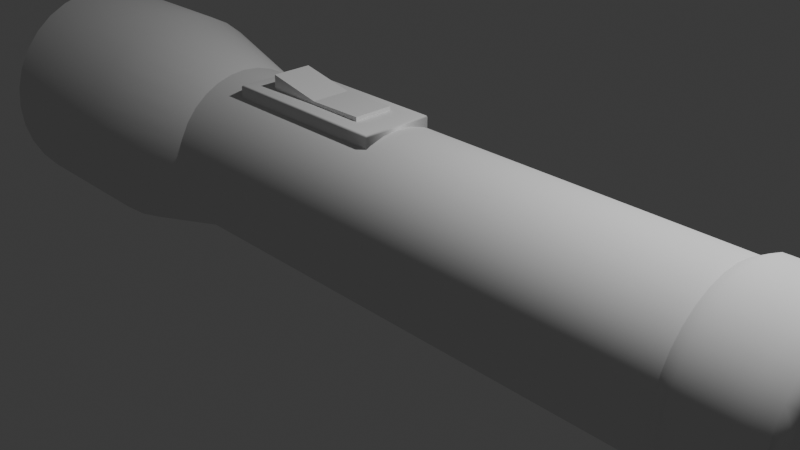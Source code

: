 # Source: Flashlight.blend  (saved by Blender 4.4.32; exported with 4.5.12 LTS)
import bpy
from mathutils import Matrix  # noqa: F401  (used for matrix-valued properties, if any)

bpy.ops.wm.read_factory_settings(use_empty=True)
scene = bpy.context.scene
scene.name = 'Scene'

# ---- collections
col_collection = bpy.data.collections.new('Collection'); scene.collection.children.link(col_collection)

# ---- world
world_world = bpy.data.worlds.new('World'); scene.world = world_world
world_world.use_nodes = True; world_world.node_tree.nodes.clear()
_N = world_world.node_tree.nodes; _L = world_world.node_tree.links
n0 = _N.new('ShaderNodeOutputWorld'); n0.name = 'World Output'; n0.location = (300, 300)
n1 = _N.new('ShaderNodeBackground'); n1.name = 'Background'; n1.location = (10, 300)
n1.inputs[0].default_value = (0.05088, 0.05088, 0.05088, 1.0)
_L.new(n1.outputs[0], n0.inputs[0])
n0.is_active_output = True
world_world.color = (0.05088, 0.05088, 0.05088)
world_world.sun_shadow_jitter_overblur = 0.0

# ---- cameras
cam_camera = bpy.data.cameras.new('Camera')
cam_camera.clip_end = 100.0
cam_camera.ortho_scale = 7.314

# ---- lights
light_light = bpy.data.lights.new('Light', 'POINT')
light_light.energy = 1000.0
light_light.shadow_soft_size = 0.1

# ---- meshes
me_cylinder = bpy.data.meshes.new('Cylinder')
me_cylinder.from_pydata([(6.29e-09, 1.289, -1.0), (0.2515, 1.264, -1.0), (0.4933, 1.191, -1.0), (0.7162, 1.072, -1.0), (0.9115, 0.9115, -1.0), (1.072, 0.7162, -1.0), (1.191, 0.4933, -1.0), (1.264, 0.2515, -1.0), (1.289, -4.308e-09, -1.0), (1.264, -0.2515, -1.0), (1.191, -0.4933, -1.0), (1.072, -0.7162, -1.0), (0.9115, -0.9115, -1.0), (0.7162, -1.072, -1.0), (0.4933, -1.191, -1.0), (0.2515, -1.264, -1.0), (6.29e-09, -1.289, -1.0), (-0.2515, -1.264, -1.0), (-0.4933, -1.191, -1.0), (-0.7162, -1.072, -1.0), (-0.9115, -0.9115, -1.0), (-1.072, -0.7162, -1.0), (-1.191, -0.4933, -1.0), (-1.264, -0.2515, -1.0), (-1.289, -4.308e-09, -1.0), (-1.264, 0.2515, -1.0), (-1.191, 0.4933, -1.0), (-1.072, 0.7162, -1.0), (-0.9115, 0.9115, -1.0), (-0.7162, 1.072, -1.0), (-0.4933, 1.191, -1.0), (-0.2515, 1.264, -1.0), (-3.973e-10, 0.9582, -0.6552), (0.1869, 0.9398, -0.6552), (0.3667, 0.8852, -0.6552), (0.5323, 0.7967, -0.6552), (0.6775, 0.6775, -0.6552), (0.7967, 0.5323, -0.6552), (0.8852, 0.3667, -0.6552), (0.9398, 0.1869, -0.6552), (0.9582, 6.233e-10, -0.6552), (0.9398, -0.1869, -0.6552), (0.8852, -0.3667, -0.6552), (0.7967, -0.5323, -0.6552), (0.6775, -0.6775, -0.6552), (0.5323, -0.7967, -0.6552), (0.3667, -0.8852, -0.6552), (0.1869, -0.9398, -0.6552), (-3.973e-10, -0.9582, -0.6552), (-0.1869, -0.9398, -0.6552), (-0.3667, -0.8852, -0.6552), (-0.5323, -0.7967, -0.6552), (-0.6775, -0.6775, -0.6552), (-0.7967, -0.5323, -0.6552), (-0.8852, -0.3667, -0.6552), (-0.9398, -0.1869, -0.6552), (-0.9582, 6.233e-10, -0.6552), (-0.9398, 0.1869, -0.6552), (-0.8852, 0.3667, -0.6552), (-0.7967, 0.5323, -0.6552), (-0.6775, 0.6775, -0.6552), (-0.5323, 0.7967, -0.6552), (-0.3667, 0.8852, -0.6552), (-0.1869, 0.9398, -0.6552), (9.728e-08, 1.149, -1.464), (0.2241, 1.127, -1.464), (0.4396, 1.061, -1.464), (0.6382, 0.9551, -1.464), (0.8122, 0.8122, -1.464), (0.9551, 0.6381, -1.464), (1.061, 0.4396, -1.464), (1.127, 0.2241, -1.464), (1.149, -4.834e-09, -1.464), (1.127, -0.2241, -1.464), (1.061, -0.4396, -1.464), (0.9551, -0.6381, -1.464), (0.8122, -0.8122, -1.464), (0.6382, -0.9551, -1.464), (0.4396, -1.061, -1.464), (0.2241, -1.127, -1.464), (9.728e-08, -1.149, -1.464), (-0.2241, -1.127, -1.464), (-0.4396, -1.061, -1.464), (-0.6381, -0.9551, -1.464), (-0.8122, -0.8122, -1.464), (-0.9551, -0.6381, -1.464), (-1.061, -0.4396, -1.464), (-1.127, -0.2241, -1.464), (-1.149, -4.834e-09, -1.464), (-1.127, 0.2241, -1.464), (-1.061, 0.4396, -1.464), (-0.9551, 0.6381, -1.464), (-0.8122, 0.8122, -1.464), (-0.6381, 0.9551, -1.464), (-0.4396, 1.061, -1.464), (-0.2241, 1.127, -1.464), (9.623e-08, 1.289, -1.464), (0.2515, 1.264, -1.464), (0.4933, 1.191, -1.464), (0.7162, 1.072, -1.464), (0.9115, 0.9115, -1.464), (1.072, 0.7162, -1.464), (1.191, 0.4933, -1.464), (1.264, 0.2515, -1.464), (1.289, -4.308e-09, -1.464), (1.264, -0.2515, -1.464), (1.191, -0.4933, -1.464), (1.072, -0.7162, -1.464), (0.9115, -0.9115, -1.464), (0.7162, -1.072, -1.464), (0.4933, -1.191, -1.464), (0.2515, -1.264, -1.464), (9.623e-08, -1.289, -1.464), (-0.2515, -1.264, -1.464), (-0.4933, -1.191, -1.464), (-0.7162, -1.072, -1.464), (-0.9115, -0.9115, -1.464), (-1.072, -0.7162, -1.464), (-1.191, -0.4933, -1.464), (-1.264, -0.2515, -1.464), (-1.289, -4.308e-09, -1.464), (-1.264, 0.2515, -1.464), (-1.191, 0.4933, -1.464), (-1.072, 0.7162, -1.464), (-0.9115, 0.9115, -1.464), (-0.7162, 1.072, -1.464), (-0.4933, 1.191, -1.464), (-0.2515, 1.264, -1.464), (2.918e-07, 0.3102, -0.5187), (0.06051, 0.3042, -0.5187), (0.1187, 0.2866, -0.5187), (0.1723, 0.2579, -0.5187), (0.2193, 0.2193, -0.5187), (0.2579, 0.1723, -0.5187), (0.2866, 0.1187, -0.5187), (0.3042, 0.06051, -0.5187), (0.3102, -7.972e-09, -0.5187), (0.3042, -0.06051, -0.5187), (0.2866, -0.1187, -0.5187), (0.2579, -0.1723, -0.5187), (0.2193, -0.2193, -0.5187), (0.1723, -0.2579, -0.5187), (0.1187, -0.2866, -0.5187), (0.06051, -0.3042, -0.5187), (2.918e-07, -0.3102, -0.5187), (-0.06051, -0.3042, -0.5187), (-0.1187, -0.2866, -0.5187), (-0.1723, -0.2579, -0.5187), (-0.2193, -0.2193, -0.5187), (-0.2579, -0.1723, -0.5187), (-0.2866, -0.1187, -0.5187), (-0.3042, -0.06051, -0.5187), (-0.3102, -1.425e-08, -0.5187), (-0.3042, 0.06051, -0.5187), (-0.2866, 0.1187, -0.5187), (-0.2579, 0.1723, -0.5187), (-0.2193, 0.2193, -0.5187), (-0.1723, 0.2579, -0.5187), (-0.1187, 0.2866, -0.5187), (-0.06051, 0.3042, -0.5187), (1.456e-07, 1.149, -1.019), (0.2241, 1.127, -1.019), (0.4396, 1.061, -1.019), (0.6382, 0.9551, -1.019), (0.8122, 0.8122, -1.019), (0.9551, 0.6381, -1.019), (1.061, 0.4396, -1.019), (1.127, 0.2241, -1.019), (1.149, -4.834e-09, -1.019), (1.127, -0.2241, -1.019), (1.061, -0.4396, -1.019), (0.9551, -0.6381, -1.019), (0.8122, -0.8122, -1.019), (0.6382, -0.9551, -1.019), (0.4396, -1.061, -1.019), (0.2241, -1.127, -1.019), (1.456e-07, -1.149, -1.019), (-0.2241, -1.127, -1.019), (-0.4396, -1.061, -1.019), (-0.6381, -0.9551, -1.019), (-0.8122, -0.8122, -1.019), (-0.9551, -0.6381, -1.019), (-1.061, -0.4396, -1.019), (-1.127, -0.2241, -1.019), (-1.149, -4.834e-09, -1.019), (-1.127, 0.2241, -1.019), (-1.061, 0.4396, -1.019), (-0.9551, 0.6381, -1.019), (-0.8122, 0.8122, -1.019), (-0.6381, 0.9551, -1.019), (-0.4396, 1.061, -1.019), (-0.2241, 1.127, -1.019), (0.2035, 1.023, 1.039), (1.149e-08, 1.043, 1.039), (0.3992, 0.9638, 1.039), (0.5796, 0.8674, 1.039), (0.7377, 0.7377, 1.039), (0.8674, 0.5796, 1.039), (0.9638, 0.3992, 1.039), (1.023, 0.2035, 1.039), (1.043, -6.44e-10, 1.039), (1.023, -0.2035, 1.039), (0.9638, -0.3992, 1.039), (0.8674, -0.5796, 1.039), (0.7377, -0.7377, 1.039), (0.5796, -0.8674, 1.039), (0.3992, -0.9638, 1.039), (0.2035, -1.023, 1.039), (1.149e-08, -1.043, 1.039), (-0.2035, -1.023, 1.039), (-0.3992, -0.9638, 1.039), (-0.5796, -0.8674, 1.039), (-0.7377, -0.7377, 1.039), (-0.8674, -0.5796, 1.039), (-0.9638, -0.3992, 1.039), (-1.023, -0.2035, 1.039), (-1.043, -6.44e-10, 1.039), (-1.023, 0.2035, 1.039), (-0.9638, 0.3992, 1.039), (-0.8674, 0.5796, 1.039), (-0.7377, 0.7377, 1.039), (-0.5796, 0.8674, 1.039), (-0.3992, 0.9638, 1.039), (-0.2035, 1.023, 1.039), (-3.973e-10, 0.9582, 0.963), (2.749e-10, 1.043, 1.001), (0.2035, 1.023, 1.001), (0.1869, 0.9398, 0.963), (0.3992, 0.9638, 1.001), (0.3667, 0.8852, 0.963), (0.5796, 0.8674, 1.001), (0.5323, 0.7967, 0.963), (0.7377, 0.7377, 1.001), (0.6775, 0.6775, 0.963), (0.8674, 0.5796, 1.001), (0.7967, 0.5323, 0.963), (0.9638, 0.3992, 1.001), (0.8852, 0.3667, 0.963), (1.023, 0.2035, 1.001), (0.9398, 0.1869, 0.963), (1.043, -6.44e-10, 1.001), (0.9582, 6.233e-10, 0.963), (1.023, -0.2035, 1.001), (0.9398, -0.1869, 0.963), (0.9638, -0.3992, 1.001), (0.8852, -0.3667, 0.963), (0.8674, -0.5796, 1.001), (0.7967, -0.5323, 0.963), (0.7377, -0.7377, 1.001), (0.6775, -0.6775, 0.963), (0.5796, -0.8674, 1.001), (0.5323, -0.7967, 0.963), (0.3992, -0.9638, 1.001), (0.3667, -0.8852, 0.963), (0.2035, -1.023, 1.001), (0.1869, -0.9398, 0.963), (2.749e-10, -1.043, 1.001), (-3.973e-10, -0.9582, 0.963), (-0.2035, -1.023, 1.001), (-0.1869, -0.9398, 0.963), (-0.3992, -0.9638, 1.001), (-0.3667, -0.8852, 0.963), (-0.5796, -0.8674, 1.001), (-0.5323, -0.7967, 0.963), (-0.7377, -0.7377, 1.001), (-0.6775, -0.6775, 0.963), (-0.8674, -0.5796, 1.001), (-0.7967, -0.5323, 0.963), (-0.9638, -0.3992, 1.001), (-0.8852, -0.3667, 0.963), (-1.023, -0.2035, 1.001), (-0.9398, -0.1869, 0.963), (-1.043, -6.44e-10, 1.001), (-0.9582, 6.233e-10, 0.963), (-1.023, 0.2035, 1.001), (-0.9398, 0.1869, 0.963), (-0.9638, 0.3992, 1.001), (-0.8852, 0.3667, 0.963), (-0.8674, 0.5796, 1.001), (-0.7967, 0.5323, 0.963), (-0.7377, 0.7377, 1.001), (-0.6775, 0.6775, 0.963), (-0.5796, 0.8674, 1.001), (-0.5323, 0.7967, 0.963), (-0.3992, 0.9638, 1.001), (-0.3667, 0.8852, 0.963), (-0.2035, 1.023, 1.001), (-0.1869, 0.9398, 0.963), (0.1792, 0.901, 1.232), (0.204, 1.025, 1.148), (0.2007, 1.009, 1.208), (2.402e-08, 1.045, 1.148), (3.184e-08, 0.9187, 1.232), (3.812e-08, 1.029, 1.208), (0.3516, 0.8487, 1.232), (0.4001, 0.9659, 1.148), (0.3936, 0.9503, 1.208), (0.5104, 0.7638, 1.232), (0.5808, 0.8692, 1.148), (0.5715, 0.8553, 1.208), (0.6496, 0.6496, 1.232), (0.7392, 0.7392, 1.148), (0.7273, 0.7273, 1.208), (0.7638, 0.5104, 1.232), (0.8692, 0.5808, 1.148), (0.8553, 0.5715, 1.208), (0.8487, 0.3516, 1.232), (0.9659, 0.4001, 1.148), (0.9503, 0.3936, 1.208), (0.901, 0.1792, 1.232), (1.025, 0.204, 1.148), (1.009, 0.2007, 1.208), (0.9187, 5.596e-09, 1.232), (1.045, 5.886e-09, 1.148), (1.029, 7.28e-09, 1.208), (0.901, -0.1792, 1.232), (1.025, -0.204, 1.148), (1.009, -0.2007, 1.208), (0.8487, -0.3516, 1.232), (0.9659, -0.4001, 1.148), (0.9503, -0.3936, 1.208), (0.7638, -0.5104, 1.232), (0.8692, -0.5808, 1.148), (0.8553, -0.5715, 1.208), (0.6496, -0.6496, 1.232), (0.7392, -0.7392, 1.148), (0.7273, -0.7273, 1.208), (0.5104, -0.7638, 1.232), (0.5808, -0.8692, 1.148), (0.5715, -0.8553, 1.208), (0.3516, -0.8487, 1.232), (0.4001, -0.9659, 1.148), (0.3936, -0.9503, 1.208), (0.1792, -0.901, 1.232), (0.204, -1.025, 1.148), (0.2007, -1.009, 1.208), (2.972e-08, -0.9187, 1.232), (2.402e-08, -1.045, 1.148), (3.749e-08, -1.029, 1.208), (-0.1792, -0.901, 1.232), (-0.204, -1.025, 1.148), (-0.2007, -1.009, 1.208), (-0.3516, -0.8487, 1.232), (-0.4001, -0.9659, 1.148), (-0.3936, -0.9503, 1.208), (-0.5104, -0.7638, 1.232), (-0.5808, -0.8692, 1.148), (-0.5715, -0.8553, 1.208), (-0.6496, -0.6496, 1.232), (-0.7392, -0.7392, 1.148), (-0.7273, -0.7273, 1.208), (-0.7638, -0.5104, 1.232), (-0.8692, -0.5808, 1.148), (-0.8553, -0.5715, 1.208), (-0.8487, -0.3516, 1.232), (-0.9659, -0.4001, 1.148), (-0.9503, -0.3936, 1.208), (-0.901, -0.1792, 1.232), (-1.025, -0.204, 1.148), (-1.009, -0.2007, 1.208), (-0.9187, 7.723e-09, 1.232), (-1.045, 5.886e-09, 1.148), (-1.029, 7.882e-09, 1.208), (-0.901, 0.1792, 1.232), (-1.025, 0.204, 1.148), (-1.009, 0.2007, 1.208), (-0.8487, 0.3516, 1.232), (-0.9659, 0.4001, 1.148), (-0.9503, 0.3936, 1.208), (-0.7638, 0.5104, 1.232), (-0.8692, 0.5808, 1.148), (-0.8553, 0.5715, 1.208), (-0.6496, 0.6496, 1.232), (-0.7392, 0.7392, 1.148), (-0.7273, 0.7273, 1.208), (-0.5104, 0.7638, 1.232), (-0.5808, 0.8692, 1.148), (-0.5715, 0.8553, 1.208), (-0.3516, 0.8487, 1.232), (-0.4001, 0.9659, 1.148), (-0.3936, 0.9503, 1.208), (-0.1792, 0.901, 1.232), (-0.204, 1.025, 1.148), (-0.2007, 1.009, 1.208), (0.3972, -0.408, -0.5224), (0.3972, 0.408, -0.5224), (0.3972, -0.408, -0.0058), (0.3972, 0.408, -0.0058), (-1.003, -0.2263, -0.4318), (-0.9834, -0.408, -0.5224), (-1.001, -0.398, -0.5198), (-0.9934, -0.4053, -0.5217), (-1.003, 0.2263, -0.4318), (-0.9834, 0.408, -0.5224), (-1.001, 0.398, -0.5198), (-0.9934, 0.4053, -0.5217), (-1.003, -0.2263, -0.09646), (-0.9834, -0.408, -0.0058), (-1.001, -0.398, -0.008383), (-0.9934, -0.4053, -0.006492), (-1.003, 0.2263, -0.09646), (-0.9834, 0.408, -0.0058), (-1.001, 0.398, -0.008383), (-0.9934, 0.4053, -0.006492), (-1.003, -0.388, -0.5173), (-1.003, 0.388, -0.5173), (-1.003, 0.388, -0.01097), (-1.003, -0.388, -0.01097), (0.3972, 0.408, -0.2641), (0.3972, -0.408, -0.2641), (-1.003, 0.388, -0.2641), (-1.001, 0.398, -0.2641), (-0.9934, 0.4053, -0.2641), (-0.9834, 0.408, -0.2641), (-1.003, -0.388, -0.2641), (-1.001, -0.398, -0.2641), (-0.9934, -0.4053, -0.2641), (-0.9834, -0.408, -0.2641), (-1.003, 0.2263, -0.2641), (-1.003, -0.2263, -0.2641), (-1.168, -0.2263, -0.4305), (-1.168, 0.2263, -0.4305), (-1.041, 0.2263, -0.2652), (-1.051, 0.2263, -0.09662), (-1.051, -0.2263, -0.09662), (-1.041, -0.2263, -0.2652), (0.9551, 0.6381, -1.408), (0.8122, 0.8122, -1.408), (1.033e-07, 1.149, -1.408), (-0.2241, 1.127, -1.408), (-0.6381, -0.9551, -1.408), (-0.4396, -1.061, -1.408), (1.061, 0.4396, -1.408), (-0.8122, -0.8122, -1.408), (1.127, 0.2241, -1.408), (-0.9551, -0.6381, -1.408), (1.149, -4.834e-09, -1.408), (-1.061, -0.4396, -1.408), (1.127, -0.2241, -1.408), (-1.127, -0.2241, -1.408), (1.061, -0.4396, -1.408), (-1.149, -4.834e-09, -1.408), (0.9551, -0.6381, -1.408), (-1.127, 0.2241, -1.408), (0.8122, -0.8122, -1.408), (-1.061, 0.4396, -1.408), (0.6382, -0.9551, -1.408), (-0.9551, 0.6381, -1.408), (0.4396, -1.061, -1.408), (0.2241, 1.127, -1.408), (-0.8122, 0.8122, -1.408), (0.2241, -1.127, -1.408), (0.4396, 1.061, -1.408), (-0.6381, 0.9551, -1.408), (1.033e-07, -1.149, -1.408), (0.6382, 0.9551, -1.408), (-0.4396, 1.061, -1.408), (-0.2241, -1.127, -1.408)], [], [(63, 287, 224, 32), (230, 228, 194, 195), (232, 230, 195, 196), (234, 232, 196, 197), (236, 234, 197, 198), (238, 236, 198, 199), (240, 238, 199, 200), (242, 240, 200, 201), (244, 242, 201, 202), (246, 244, 202, 203), (248, 246, 203, 204), (250, 248, 204, 205), (252, 250, 205, 206), (254, 252, 206, 207), (256, 254, 207, 208), (258, 256, 208, 209), (260, 258, 209, 210), (262, 260, 210, 211), (264, 262, 211, 212), (266, 264, 212, 213), (268, 266, 213, 214), (270, 268, 214, 215), (272, 270, 215, 216), (274, 272, 216, 217), (276, 274, 217, 218), (278, 276, 218, 219), (280, 278, 219, 220), (282, 280, 220, 221), (284, 282, 221, 222), (286, 284, 222, 223), (60, 281, 283, 61), (225, 286, 223, 193), (29, 30, 126, 125), (31, 63, 32, 0), (30, 62, 63, 31), (29, 61, 62, 30), (28, 60, 61, 29), (27, 59, 60, 28), (26, 58, 59, 27), (25, 57, 58, 26), (24, 56, 57, 25), (23, 55, 56, 24), (22, 54, 55, 23), (21, 53, 54, 22), (20, 52, 53, 21), (19, 51, 52, 20), (18, 50, 51, 19), (17, 49, 50, 18), (16, 48, 49, 17), (15, 47, 48, 16), (14, 46, 47, 15), (13, 45, 46, 14), (12, 44, 45, 13), (11, 43, 44, 12), (10, 42, 43, 11), (9, 41, 42, 10), (8, 40, 41, 9), (7, 39, 40, 8), (6, 38, 39, 7), (5, 37, 38, 6), (4, 36, 37, 5), (3, 35, 36, 4), (2, 34, 35, 3), (1, 33, 34, 2), (0, 32, 33, 1), (427, 426, 165, 164), (7, 8, 104, 103), (16, 17, 113, 112), (25, 26, 122, 121), (3, 4, 100, 99), (12, 13, 109, 108), (21, 22, 118, 117), (30, 31, 127, 126), (8, 9, 105, 104), (17, 18, 114, 113), (26, 27, 123, 122), (4, 5, 101, 100), (13, 14, 110, 109), (22, 23, 119, 118), (0, 1, 97, 96), (31, 0, 96, 127), (9, 10, 106, 105), (18, 19, 115, 114), (27, 28, 124, 123), (5, 6, 102, 101), (14, 15, 111, 110), (23, 24, 120, 119), (1, 2, 98, 97), (10, 11, 107, 106), (19, 20, 116, 115), (28, 29, 125, 124), (6, 7, 103, 102), (15, 16, 112, 111), (24, 25, 121, 120), (2, 3, 99, 98), (11, 12, 108, 107), (20, 21, 117, 116), (65, 64, 96, 97), (66, 65, 97, 98), (67, 66, 98, 99), (68, 67, 99, 100), (69, 68, 100, 101), (70, 69, 101, 102), (71, 70, 102, 103), (72, 71, 103, 104), (73, 72, 104, 105), (74, 73, 105, 106), (75, 74, 106, 107), (76, 75, 107, 108), (77, 76, 108, 109), (78, 77, 109, 110), (79, 78, 110, 111), (80, 79, 111, 112), (81, 80, 112, 113), (82, 81, 113, 114), (83, 82, 114, 115), (84, 83, 115, 116), (85, 84, 116, 117), (86, 85, 117, 118), (87, 86, 118, 119), (88, 87, 119, 120), (89, 88, 120, 121), (90, 89, 121, 122), (91, 90, 122, 123), (92, 91, 123, 124), (93, 92, 124, 125), (94, 93, 125, 126), (95, 94, 126, 127), (64, 95, 127, 96), (128, 129, 130, 131, 132, 133, 134, 135, 136, 137, 138, 139, 140, 141, 142, 143, 144, 145, 146, 147, 148, 149, 150, 151, 152, 153, 154, 155, 156, 157, 158, 159), (429, 428, 160, 191), (431, 430, 179, 178), (426, 432, 166, 165), (430, 433, 180, 179), (432, 434, 167, 166), (433, 435, 181, 180), (434, 436, 168, 167), (435, 437, 182, 181), (436, 438, 169, 168), (437, 439, 183, 182), (438, 440, 170, 169), (439, 441, 184, 183), (440, 442, 171, 170), (441, 443, 185, 184), (442, 444, 172, 171), (443, 445, 186, 185), (444, 446, 173, 172), (445, 447, 187, 186), (446, 448, 174, 173), (428, 449, 161, 160), (447, 450, 188, 187), (448, 451, 175, 174), (449, 452, 162, 161), (450, 453, 189, 188), (451, 454, 176, 175), (452, 455, 163, 162), (453, 456, 190, 189), (454, 457, 177, 176), (455, 427, 164, 163), (456, 429, 191, 190), (457, 431, 178, 177), (129, 128, 160, 161), (130, 129, 161, 162), (131, 130, 162, 163), (132, 131, 163, 164), (133, 132, 164, 165), (134, 133, 165, 166), (135, 134, 166, 167), (136, 135, 167, 168), (137, 136, 168, 169), (138, 137, 169, 170), (139, 138, 170, 171), (140, 139, 171, 172), (141, 140, 172, 173), (142, 141, 173, 174), (143, 142, 174, 175), (144, 143, 175, 176), (145, 144, 176, 177), (146, 145, 177, 178), (147, 146, 178, 179), (148, 147, 179, 180), (149, 148, 180, 181), (150, 149, 181, 182), (151, 150, 182, 183), (152, 151, 183, 184), (153, 152, 184, 185), (154, 153, 185, 186), (155, 154, 186, 187), (156, 155, 187, 188), (157, 156, 188, 189), (158, 157, 189, 190), (159, 158, 190, 191), (128, 159, 191, 160), (199, 198, 307, 310), (38, 237, 239, 39), (47, 255, 257, 48), (56, 273, 275, 57), (34, 229, 231, 35), (43, 247, 249, 44), (52, 265, 267, 53), (61, 283, 285, 62), (39, 239, 241, 40), (48, 257, 259, 49), (57, 275, 277, 58), (35, 231, 233, 36), (44, 249, 251, 45), (53, 267, 269, 54), (62, 285, 287, 63), (40, 241, 243, 41), (49, 259, 261, 50), (58, 277, 279, 59), (36, 233, 235, 37), (45, 251, 253, 46), (54, 269, 271, 55), (32, 224, 227, 33), (228, 226, 192, 194), (41, 243, 245, 42), (50, 261, 263, 51), (59, 279, 281, 60), (37, 235, 237, 38), (46, 253, 255, 47), (55, 271, 273, 56), (33, 227, 229, 34), (42, 245, 247, 43), (51, 263, 265, 52), (194, 192, 289, 295), (213, 212, 349, 352), (200, 199, 310, 313), (214, 213, 352, 355), (201, 200, 313, 316), (215, 214, 355, 358), (202, 201, 316, 319), (216, 215, 358, 361), (203, 202, 319, 322), (217, 216, 361, 364), (204, 203, 322, 325), (218, 217, 364, 367), (205, 204, 325, 328), (219, 218, 367, 370), (206, 205, 328, 331), (220, 219, 370, 373), (207, 206, 331, 334), (288, 292, 381, 378, 375, 372, 369, 366, 363, 360, 357, 354, 351, 348, 345, 342, 339, 336, 333, 330, 327, 324, 321, 318, 315, 312, 309, 306, 303, 300, 297, 294), (221, 220, 373, 376), (208, 207, 334, 337), (193, 223, 382, 291), (222, 221, 376, 379), (209, 208, 337, 340), (196, 195, 298, 301), (223, 222, 379, 382), (210, 209, 340, 343), (197, 196, 301, 304), (211, 210, 343, 346), (198, 197, 304, 307), (195, 194, 295, 298), (212, 211, 346, 349), (227, 224, 225, 226), (229, 227, 226, 228), (231, 229, 228, 230), (233, 231, 230, 232), (235, 233, 232, 234), (237, 235, 234, 236), (239, 237, 236, 238), (241, 239, 238, 240), (243, 241, 240, 242), (245, 243, 242, 244), (247, 245, 244, 246), (249, 247, 246, 248), (251, 249, 248, 250), (253, 251, 250, 252), (255, 253, 252, 254), (257, 255, 254, 256), (259, 257, 256, 258), (261, 259, 258, 260), (263, 261, 260, 262), (265, 263, 262, 264), (267, 265, 264, 266), (269, 267, 266, 268), (271, 269, 268, 270), (273, 271, 270, 272), (275, 273, 272, 274), (277, 275, 274, 276), (279, 277, 276, 278), (281, 279, 278, 280), (283, 281, 280, 282), (285, 283, 282, 284), (287, 285, 284, 286), (224, 287, 286, 225), (226, 225, 193, 192), (289, 291, 293, 290), (290, 293, 292, 288), (295, 289, 290, 296), (296, 290, 288, 294), (298, 295, 296, 299), (299, 296, 294, 297), (301, 298, 299, 302), (302, 299, 297, 300), (304, 301, 302, 305), (305, 302, 300, 303), (307, 304, 305, 308), (308, 305, 303, 306), (310, 307, 308, 311), (311, 308, 306, 309), (313, 310, 311, 314), (314, 311, 309, 312), (316, 313, 314, 317), (317, 314, 312, 315), (319, 316, 317, 320), (320, 317, 315, 318), (322, 319, 320, 323), (323, 320, 318, 321), (325, 322, 323, 326), (326, 323, 321, 324), (328, 325, 326, 329), (329, 326, 324, 327), (331, 328, 329, 332), (332, 329, 327, 330), (334, 331, 332, 335), (335, 332, 330, 333), (337, 334, 335, 338), (338, 335, 333, 336), (340, 337, 338, 341), (341, 338, 336, 339), (343, 340, 341, 344), (344, 341, 339, 342), (346, 343, 344, 347), (347, 344, 342, 345), (349, 346, 347, 350), (350, 347, 345, 348), (352, 349, 350, 353), (353, 350, 348, 351), (355, 352, 353, 356), (356, 353, 351, 354), (358, 355, 356, 359), (359, 356, 354, 357), (361, 358, 359, 362), (362, 359, 357, 360), (364, 361, 362, 365), (365, 362, 360, 363), (367, 364, 365, 368), (368, 365, 363, 366), (370, 367, 368, 371), (371, 368, 366, 369), (373, 370, 371, 374), (374, 371, 369, 372), (376, 373, 374, 377), (377, 374, 372, 375), (379, 376, 377, 380), (380, 377, 375, 378), (382, 379, 380, 383), (383, 380, 378, 381), (291, 382, 383, 293), (293, 383, 381, 292), (192, 193, 291, 289), (396, 400, 423, 424), (387, 401, 397, 386), (384, 389, 393, 385), (408, 387, 386, 409), (408, 413, 401, 387), (404, 405, 394, 390), (390, 394, 395, 391), (391, 395, 393, 389), (410, 406, 402, 411), (411, 402, 403, 412), (412, 403, 401, 413), (406, 407, 398, 402), (402, 398, 399, 403), (403, 399, 397, 401), (414, 404, 390, 415), (415, 390, 391, 416), (416, 391, 389, 417), (409, 417, 389, 384), (388, 392, 405, 404), (418, 400, 406, 410), (400, 396, 407, 406), (419, 388, 404, 414), (396, 419, 414, 407), (392, 418, 410, 405), (386, 397, 417, 409), (399, 416, 417, 397), (398, 415, 416, 399), (407, 414, 415, 398), (395, 412, 413, 393), (394, 411, 412, 395), (405, 410, 411, 394), (385, 393, 413, 408), (385, 408, 409, 384), (419, 396, 424, 425), (422, 421, 420, 425), (423, 422, 425, 424), (392, 388, 420, 421), (418, 392, 421, 422), (388, 419, 425, 420), (400, 418, 422, 423), (81, 82, 431, 457), (94, 95, 429, 456), (67, 68, 427, 455), (80, 81, 457, 454), (93, 94, 456, 453), (66, 67, 455, 452), (79, 80, 454, 451), (92, 93, 453, 450), (65, 66, 452, 449), (78, 79, 451, 448), (91, 92, 450, 447), (64, 65, 449, 428), (77, 78, 448, 446), (90, 91, 447, 445), (76, 77, 446, 444), (89, 90, 445, 443), (75, 76, 444, 442), (88, 89, 443, 441), (74, 75, 442, 440), (87, 88, 441, 439), (73, 74, 440, 438), (86, 87, 439, 437), (72, 73, 438, 436), (85, 86, 437, 435), (71, 72, 436, 434), (84, 85, 435, 433), (70, 71, 434, 432), (83, 84, 433, 430), (69, 70, 432, 426), (82, 83, 430, 431), (95, 64, 428, 429), (68, 69, 426, 427), (431, 430, 433, 435, 437, 439, 441, 443, 445, 447, 450, 453, 456, 429, 428, 449, 452, 455, 427, 426, 432, 434, 436, 438, 440, 442, 444, 446, 448, 451, 454, 457)])
me_cylinder.polygons.foreach_set('use_smooth', [1, 1, 1, 1, 1, 1, 1, 1, 1, 1, 1, 1, 1, 1, 1, 1, 1, 1, 1, 1, 1, 1, 1, 1, 1, 1, 1, 1, 1, 1, 1, 1, 1, 1, 1, 1, 1, 1, 1, 1, 1, 1, 1, 1, 1, 1, 1, 1, 1, 1, 1, 1, 1, 1, 1, 1, 1, 1, 1, 1, 1, 1, 1, 1, 1, 1, 1, 1, 1, 1, 1, 1, 1, 1, 1, 1, 1, 1, 1, 1, 1, 1, 1, 1, 1, 1, 1, 1, 1, 1, 1, 1, 1, 1, 1, 1, 1, 1, 1, 1, 1, 1, 1, 1, 1, 1, 1, 1, 1, 1, 1, 1, 1, 1, 1, 1, 1, 1, 1, 1, 1, 1, 1, 1, 1, 1, 1, 1, 1, 1, 1, 1, 1, 1, 1, 1, 1, 1, 1, 1, 1, 1, 1, 1, 1, 1, 1, 1, 1, 1, 1, 1, 1, 1, 1, 1, 1, 1, 1, 1, 1, 1, 1, 1, 1, 1, 1, 1, 1, 1, 1, 1, 1, 1, 1, 1, 1, 1, 1, 1, 1, 1, 1, 1, 1, 1, 1, 1, 1, 1, 1, 1, 1, 1, 1, 1, 1, 1, 1, 1, 1, 1, 1, 1, 1, 1, 1, 1, 1, 1, 1, 1, 1, 1, 1, 1, 1, 1, 1, 1, 1, 1, 1, 1, 1, 1, 1, 1, 1, 1, 1, 1, 1, 1, 1, 1, 1, 1, 1, 1, 1, 1, 1, 1, 1, 1, 1, 1, 1, 1, 1, 1, 1, 1, 1, 1, 1, 1, 1, 1, 1, 1, 1, 1, 1, 1, 1, 1, 1, 1, 1, 1, 1, 1, 1, 1, 1, 1, 1, 1, 1, 1, 1, 1, 1, 1, 1, 1, 1, 1, 1, 1, 1, 1, 1, 1, 1, 1, 1, 1, 1, 1, 1, 1, 1, 1, 1, 1, 1, 1, 1, 1, 1, 1, 1, 1, 1, 1, 1, 1, 1, 1, 1, 1, 1, 1, 1, 1, 1, 1, 1, 1, 1, 1, 1, 1, 1, 1, 1, 1, 1, 1, 1, 1, 1, 1, 1, 1, 1, 1, 1, 1, 1, 1, 1, 1, 1, 1, 1, 1, 1, 1, 1, 1, 1, 1, 1, 1, 1, 1, 1, 1, 1, 1, 1, 1, 1, 1, 1, 1, 1, 1, 1, 1, 1, 1, 1, 1, 1, 1, 1, 1, 1, 1, 1, 1, 1, 1, 1, 1, 1, 1, 1, 1, 1, 1, 1, 1, 1, 1, 1, 1, 1, 1, 1, 1, 1, 1, 1, 1, 1, 1, 1, 1, 1, 1, 0])
_k = set([(32, 33), (32, 63), (33, 34), (34, 35), (35, 36), (36, 37), (37, 38), (38, 39), (39, 40), (40, 41), (41, 42), (42, 43), (43, 44), (44, 45), (45, 46), (46, 47), (47, 48), (48, 49), (49, 50), (50, 51), (51, 52), (52, 53), (53, 54), (54, 55), (55, 56), (56, 57), (57, 58), (58, 59), (59, 60), (60, 61), (61, 62), (62, 63), (64, 65), (64, 95), (65, 66), (66, 67), (67, 68), (68, 69), (69, 70), (70, 71), (71, 72), (72, 73), (73, 74), (74, 75), (75, 76), (76, 77), (77, 78), (78, 79), (79, 80), (80, 81), (81, 82), (82, 83), (83, 84), (84, 85), (85, 86), (86, 87), (87, 88), (88, 89), (89, 90), (90, 91), (91, 92), (92, 93), (93, 94), (94, 95), (96, 97), (96, 127), (97, 98), (98, 99), (99, 100), (100, 101), (101, 102), (102, 103), (103, 104), (104, 105), (105, 106), (106, 107), (107, 108), (108, 109), (109, 110), (110, 111), (111, 112), (112, 113), (113, 114), (114, 115), (115, 116), (116, 117), (117, 118), (118, 119), (119, 120), (120, 121), (121, 122), (122, 123), (123, 124), (124, 125), (125, 126), (126, 127), (128, 129), (128, 159), (128, 160), (129, 130), (129, 161), (130, 131), (130, 162), (131, 132), (131, 163), (132, 133), (132, 164), (133, 134), (133, 165), (134, 135), (134, 166), (135, 136), (135, 167), (136, 137), (136, 168), (137, 138), (137, 169), (138, 139), (138, 170), (139, 140), (139, 171), (140, 141), (140, 172), (141, 142), (141, 173), (142, 143), (142, 174), (143, 144), (143, 175), (144, 145), (144, 176), (145, 146), (145, 177), (146, 147), (146, 178), (147, 148), (147, 179), (148, 149), (148, 180), (149, 150), (149, 181), (150, 151), (150, 182), (151, 152), (151, 183), (152, 153), (152, 184), (153, 154), (153, 185), (154, 155), (154, 186), (155, 156), (155, 187), (156, 157), (156, 188), (157, 158), (157, 189), (158, 159), (158, 190), (159, 191), (160, 161), (160, 191), (160, 428), (161, 162), (161, 449), (162, 163), (162, 452), (163, 164), (163, 455), (164, 165), (164, 427), (165, 166), (165, 426), (166, 167), (166, 432), (167, 168), (167, 434), (168, 169), (168, 436), (169, 170), (169, 438), (170, 171), (170, 440), (171, 172), (171, 442), (172, 173), (172, 444), (173, 174), (173, 446), (174, 175), (174, 448), (175, 176), (175, 451), (176, 177), (176, 454), (177, 178), (177, 457), (178, 179), (178, 431), (179, 180), (179, 430), (180, 181), (180, 433), (181, 182), (181, 435), (182, 183), (182, 437), (183, 184), (183, 439), (184, 185), (184, 441), (185, 186), (185, 443), (186, 187), (186, 445), (187, 188), (187, 447), (188, 189), (188, 450), (189, 190), (189, 453), (190, 191), (190, 456), (191, 429), (224, 227), (224, 287), (227, 229), (229, 231), (231, 233), (233, 235), (235, 237), (237, 239), (239, 241), (241, 243), (243, 245), (245, 247), (247, 249), (249, 251), (251, 253), (253, 255), (255, 257), (257, 259), (259, 261), (261, 263), (263, 265), (265, 267), (267, 269), (269, 271), (271, 273), (273, 275), (275, 277), (277, 279), (279, 281), (281, 283), (283, 285), (285, 287), (388, 392), (388, 419), (388, 420), (392, 418), (392, 421), (396, 400), (396, 419), (396, 424), (400, 418), (400, 423), (420, 421), (420, 425), (421, 422), (422, 423), (422, 425), (423, 424), (424, 425)])
me_cylinder.attributes.new('sharp_edge', 'BOOLEAN', 'EDGE').data.foreach_set('value', [ (min(e.vertices), max(e.vertices)) in _k for e in me_cylinder.edges])
_uv = me_cylinder.uv_layers.new(name='UVMap')
_uv.uv.foreach_set('vector', [0.03125, 0.5774, 0.03125, 0.9996, 0.0, 0.9996, 0.0, 0.5774, 0.9062, 1.0, 0.9375, 1.0, 0.9375, 1.0, 0.9062, 1.0, 0.875, 1.0, 0.9062, 1.0, 0.9062, 1.0, 0.875, 1.0, 0.8438, 1.0, 0.875, 1.0, 0.875, 1.0, 0.8438, 1.0, 0.8125, 1.0, 0.8438, 1.0, 0.8438, 1.0, 0.8125, 1.0, 0.7812, 1.0, 0.8125, 1.0, 0.8125, 1.0, 0.7812, 1.0, 0.75, 1.0, 0.7812, 1.0, 0.7812, 1.0, 0.75, 1.0, 0.7188, 1.0, 0.75, 1.0, 0.75, 1.0, 0.7188, 1.0, 0.6875, 1.0, 0.7188, 1.0, 0.7188, 1.0, 0.6875, 1.0, 0.6562, 1.0, 0.6875, 1.0, 0.6875, 1.0, 0.6562, 1.0, 0.625, 1.0, 0.6562, 1.0, 0.6562, 1.0, 0.625, 1.0, 0.5938, 1.0, 0.625, 1.0, 0.625, 1.0, 0.5938, 1.0, 0.5625, 1.0, 0.5938, 1.0, 0.5938, 1.0, 0.5625, 1.0, 0.5312, 1.0, 0.5625, 1.0, 0.5625, 1.0, 0.5312, 1.0, 0.5, 1.0, 0.5312, 1.0, 0.5312, 1.0, 0.5, 1.0, 0.4688, 1.0, 0.5, 1.0, 0.5, 1.0, 0.4688, 1.0, 0.4375, 1.0, 0.4688, 1.0, 0.4688, 1.0, 0.4375, 1.0, 0.4062, 1.0, 0.4375, 1.0, 0.4375, 1.0, 0.4062, 1.0, 0.375, 1.0, 0.4062, 1.0, 0.4062, 1.0, 0.375, 1.0, 0.3438, 1.0, 0.375, 1.0, 0.375, 1.0, 0.3438, 1.0, 0.3125, 1.0, 0.3438, 1.0, 0.3438, 1.0, 0.3125, 1.0, 0.2812, 1.0, 0.3125, 1.0, 0.3125, 1.0, 0.2812, 1.0, 0.25, 1.0, 0.2812, 1.0, 0.2812, 1.0, 0.25, 1.0, 0.2188, 1.0, 0.25, 1.0, 0.25, 1.0, 0.2188, 1.0, 0.1875, 1.0, 0.2188, 1.0, 0.2188, 1.0, 0.1875, 1.0, 0.1562, 1.0, 0.1875, 1.0, 0.1875, 1.0, 0.1562, 1.0, 0.125, 1.0, 0.1562, 1.0, 0.1562, 1.0, 0.125, 1.0, 0.09375, 1.0, 0.125, 1.0, 0.125, 1.0, 0.09375, 1.0, 0.0625, 1.0, 0.09375, 1.0, 0.09375, 1.0, 0.0625, 1.0, 0.03125, 1.0, 0.0625, 1.0, 0.0625, 1.0, 0.03125, 1.0, 0.125, 0.5774, 0.125, 0.9996, 0.09375, 0.9996, 0.09375, 0.5774, 0.0, 1.0, 0.03125, 1.0, 0.03125, 1.0, 0.0, 1.0, 0.09375, 0.5, 0.0625, 0.5, 0.0625, 0.5, 0.09375, 0.5, 0.03125, 0.5, 0.03125, 0.5774, 0.0, 0.5774, 0.0, 0.5, 0.0625, 0.5, 0.0625, 0.5774, 0.03125, 0.5774, 0.03125, 0.5, 0.09375, 0.5, 0.09375, 0.5774, 0.0625, 0.5774, 0.0625, 0.5, 0.125, 0.5, 0.125, 0.5774, 0.09375, 0.5774, 0.09375, 0.5, 0.1562, 0.5, 0.1562, 0.5774, 0.125, 0.5774, 0.125, 0.5, 0.1875, 0.5, 0.1875, 0.5774, 0.1562, 0.5774, 0.1562, 0.5, 0.2188, 0.5, 0.2188, 0.5774, 0.1875, 0.5774, 0.1875, 0.5, 0.25, 0.5, 0.25, 0.5774, 0.2188, 0.5774, 0.2188, 0.5, 0.2812, 0.5, 0.2812, 0.5774, 0.25, 0.5774, 0.25, 0.5, 0.3125, 0.5, 0.3125, 0.5774, 0.2812, 0.5774, 0.2812, 0.5, 0.3438, 0.5, 0.3438, 0.5774, 0.3125, 0.5774, 0.3125, 0.5, 0.375, 0.5, 0.375, 0.5774, 0.3438, 0.5774, 0.3438, 0.5, 0.4062, 0.5, 0.4062, 0.5774, 0.375, 0.5774, 0.375, 0.5, 0.4375, 0.5, 0.4375, 0.5774, 0.4062, 0.5774, 0.4062, 0.5, 0.4688, 0.5, 0.4688, 0.5774, 0.4375, 0.5774, 0.4375, 0.5, 0.5, 0.5, 0.5, 0.5774, 0.4688, 0.5774, 0.4688, 0.5, 0.5312, 0.5, 0.5312, 0.5774, 0.5, 0.5774, 0.5, 0.5, 0.5625, 0.5, 0.5625, 0.5774, 0.5312, 0.5774, 0.5312, 0.5, 0.5938, 0.5, 0.5938, 0.5774, 0.5625, 0.5774, 0.5625, 0.5, 0.625, 0.5, 0.625, 0.5774, 0.5938, 0.5774, 0.5938, 0.5, 0.6562, 0.5, 0.6562, 0.5774, 0.625, 0.5774, 0.625, 0.5, 0.6875, 0.5, 0.6875, 0.5774, 0.6562, 0.5774, 0.6562, 0.5, 0.7188, 0.5, 0.7188, 0.5774, 0.6875, 0.5774, 0.6875, 0.5, 0.75, 0.5, 0.75, 0.5774, 0.7188, 0.5774, 0.7188, 0.5, 0.7812, 0.5, 0.7812, 0.5774, 0.75, 0.5774, 0.75, 0.5, 0.8125, 0.5, 0.8125, 0.5774, 0.7812, 0.5774, 0.7812, 0.5, 0.8438, 0.5, 0.8438, 0.5774, 0.8125, 0.5774, 0.8125, 0.5, 0.875, 0.5, 0.875, 0.5774, 0.8438, 0.5774, 0.8438, 0.5, 0.9062, 0.5, 0.9062, 0.5774, 0.875, 0.5774, 0.875, 0.5, 0.9375, 0.5, 0.9375, 0.5774, 0.9062, 0.5774, 0.9062, 0.5, 0.9688, 0.5, 0.9688, 0.5774, 0.9375, 0.5774, 0.9375, 0.5, 1.0, 0.5, 1.0, 0.5774, 0.9688, 0.5774, 0.9688, 0.5, 0.9012, 0.4012, 0.9278, 0.3688, 0.9278, 0.3688, 0.9012, 0.4012, 0.7812, 0.5, 0.75, 0.5, 0.75, 0.5, 0.7812, 0.5, 0.5, 0.5, 0.4688, 0.5, 0.4688, 0.5, 0.5, 0.5, 0.2188, 0.5, 0.1875, 0.5, 0.1875, 0.5, 0.2188, 0.5, 0.9062, 0.5, 0.875, 0.5, 0.875, 0.5, 0.9062, 0.5, 0.625, 0.5, 0.5938, 0.5, 0.5938, 0.5, 0.625, 0.5, 0.3438, 0.5, 0.3125, 0.5, 0.3125, 0.5, 0.3438, 0.5, 0.0625, 0.5, 0.03125, 0.5, 0.03125, 0.5, 0.0625, 0.5, 0.75, 0.5, 0.7188, 0.5, 0.7188, 0.5, 0.75, 0.5, 0.4688, 0.5, 0.4375, 0.5, 0.4375, 0.5, 0.4688, 0.5, 0.1875, 0.5, 0.1562, 0.5, 0.1562, 0.5, 0.1875, 0.5, 0.875, 0.5, 0.8438, 0.5, 0.8438, 0.5, 0.875, 0.5, 0.5938, 0.5, 0.5625, 0.5, 0.5625, 0.5, 0.5938, 0.5, 0.3125, 0.5, 0.2812, 0.5, 0.2812, 0.5, 0.3125, 0.5, 1.0, 0.5, 0.9688, 0.5, 0.9688, 0.5, 1.0, 0.5, 0.03125, 0.5, 0.0, 0.5, 0.0, 0.5, 0.03125, 0.5, 0.7188, 0.5, 0.6875, 0.5, 0.6875, 0.5, 0.7188, 0.5, 0.4375, 0.5, 0.4062, 0.5, 0.4062, 0.5, 0.4375, 0.5, 0.1562, 0.5, 0.125, 0.5, 0.125, 0.5, 0.1562, 0.5, 0.8438, 0.5, 0.8125, 0.5, 0.8125, 0.5, 0.8438, 0.5, 0.5625, 0.5, 0.5312, 0.5, 0.5312, 0.5, 0.5625, 0.5, 0.2812, 0.5, 0.25, 0.5, 0.25, 0.5, 0.2812, 0.5, 0.9688, 0.5, 0.9375, 0.5, 0.9375, 0.5, 0.9688, 0.5, 0.6875, 0.5, 0.6562, 0.5, 0.6562, 0.5, 0.6875, 0.5, 0.4062, 0.5, 0.375, 0.5, 0.375, 0.5, 0.4062, 0.5, 0.125, 0.5, 0.09375, 0.5, 0.09375, 0.5, 0.125, 0.5, 0.8125, 0.5, 0.7812, 0.5, 0.7812, 0.5, 0.8125, 0.5, 0.5312, 0.5, 0.5, 0.5, 0.5, 0.5, 0.5312, 0.5, 0.25, 0.5, 0.2188, 0.5, 0.2188, 0.5, 0.25, 0.5, 0.9375, 0.5, 0.9062, 0.5, 0.9062, 0.5, 0.9375, 0.5, 0.6562, 0.5, 0.625, 0.5, 0.625, 0.5, 0.6562, 0.5, 0.375, 0.5, 0.3438, 0.5, 0.3438, 0.5, 0.375, 0.5, 0.7917, 0.4597, 0.75, 0.4639, 0.75, 0.49, 0.7968, 0.4854, 0.8318, 0.4476, 0.7917, 0.4597, 0.7968, 0.4854, 0.8418, 0.4717, 0.8688, 0.4278, 0.8318, 0.4476, 0.8418, 0.4717, 0.8833, 0.4496, 0.9012, 0.4012, 0.8688, 0.4278, 0.8833, 0.4496, 0.9197, 0.4197, 0.9278, 0.3688, 0.9012, 0.4012, 0.9197, 0.4197, 0.9496, 0.3833, 0.9476, 0.3318, 0.9278, 0.3688, 0.9496, 0.3833, 0.9717, 0.3418, 0.9597, 0.2917, 0.9476, 0.3318, 0.9717, 0.3418, 0.9854, 0.2968, 0.9639, 0.25, 0.9597, 0.2917, 0.9854, 0.2968, 0.99, 0.25, 0.9597, 0.2083, 0.9639, 0.25, 0.99, 0.25, 0.9854, 0.2032, 0.9476, 0.1682, 0.9597, 0.2083, 0.9854, 0.2032, 0.9717, 0.1582, 0.9278, 0.1312, 0.9476, 0.1682, 0.9717, 0.1582, 0.9496, 0.1167, 0.9012, 0.09878, 0.9278, 0.1312, 0.9496, 0.1167, 0.9197, 0.08029, 0.8688, 0.07219, 0.9012, 0.09878, 0.9197, 0.08029, 0.8833, 0.05045, 0.8318, 0.05243, 0.8688, 0.07219, 0.8833, 0.05045, 0.8418, 0.02827, 0.7917, 0.04026, 0.8318, 0.05243, 0.8418, 0.02827, 0.7968, 0.01461, 0.75, 0.03615, 0.7917, 0.04026, 0.7968, 0.01461, 0.75, 0.01, 0.7083, 0.04026, 0.75, 0.03615, 0.75, 0.01, 0.7032, 0.01461, 0.6682, 0.05243, 0.7083, 0.04026, 0.7032, 0.01461, 0.6582, 0.02827, 0.6312, 0.07219, 0.6682, 0.05243, 0.6582, 0.02827, 0.6167, 0.05045, 0.5988, 0.09878, 0.6312, 0.07219, 0.6167, 0.05045, 0.5803, 0.08029, 0.5722, 0.1312, 0.5988, 0.09878, 0.5803, 0.08029, 0.5504, 0.1167, 0.5524, 0.1682, 0.5722, 0.1312, 0.5504, 0.1167, 0.5283, 0.1582, 0.5403, 0.2083, 0.5524, 0.1682, 0.5283, 0.1582, 0.5146, 0.2032, 0.5361, 0.25, 0.5403, 0.2083, 0.5146, 0.2032, 0.51, 0.25, 0.5403, 0.2917, 0.5361, 0.25, 0.51, 0.25, 0.5146, 0.2968, 0.5524, 0.3318, 0.5403, 0.2917, 0.5146, 0.2968, 0.5283, 0.3418, 0.5722, 0.3688, 0.5524, 0.3318, 0.5283, 0.3418, 0.5504, 0.3833, 0.5988, 0.4012, 0.5722, 0.3688, 0.5504, 0.3833, 0.5803, 0.4197, 0.6312, 0.4278, 0.5988, 0.4012, 0.5803, 0.4197, 0.6167, 0.4496, 0.6682, 0.4476, 0.6312, 0.4278, 0.6167, 0.4496, 0.6582, 0.4717, 0.7083, 0.4597, 0.6682, 0.4476, 0.6582, 0.4717, 0.7032, 0.4854, 0.75, 0.4639, 0.7083, 0.4597, 0.7032, 0.4854, 0.75, 0.49, 0.75, 0.3077, 0.7613, 0.3066, 0.7721, 0.3034, 0.7821, 0.298, 0.7908, 0.2908, 0.798, 0.2821, 0.8034, 0.2721, 0.8066, 0.2613, 0.8077, 0.25, 0.8066, 0.2387, 0.8034, 0.2279, 0.798, 0.2179, 0.7908, 0.2092, 0.7821, 0.202, 0.7721, 0.1966, 0.7613, 0.1934, 0.75, 0.1923, 0.7387, 0.1934, 0.7279, 0.1966, 0.7179, 0.202, 0.7092, 0.2092, 0.702, 0.2179, 0.6966, 0.2279, 0.6934, 0.2387, 0.6923, 0.25, 0.6934, 0.2613, 0.6966, 0.2721, 0.702, 0.2821, 0.7092, 0.2908, 0.7179, 0.298, 0.7279, 0.3034, 0.7387, 0.3066, 0.7083, 0.4597, 0.75, 0.4639, 0.75, 0.4639, 0.7083, 0.4597, 0.6682, 0.05243, 0.6312, 0.07219, 0.6312, 0.07219, 0.6682, 0.05243, 0.9278, 0.3688, 0.9476, 0.3318, 0.9476, 0.3318, 0.9278, 0.3688, 0.6312, 0.07219, 0.5988, 0.09878, 0.5988, 0.09878, 0.6312, 0.07219, 0.9476, 0.3318, 0.9597, 0.2917, 0.9597, 0.2917, 0.9476, 0.3318, 0.5988, 0.09878, 0.5722, 0.1312, 0.5722, 0.1312, 0.5988, 0.09878, 0.9597, 0.2917, 0.9639, 0.25, 0.9639, 0.25, 0.9597, 0.2917, 0.5722, 0.1312, 0.5524, 0.1682, 0.5524, 0.1682, 0.5722, 0.1312, 0.9639, 0.25, 0.9597, 0.2083, 0.9597, 0.2083, 0.9639, 0.25, 0.5524, 0.1682, 0.5403, 0.2083, 0.5403, 0.2083, 0.5524, 0.1682, 0.9597, 0.2083, 0.9476, 0.1682, 0.9476, 0.1682, 0.9597, 0.2083, 0.5403, 0.2083, 0.5361, 0.25, 0.5361, 0.25, 0.5403, 0.2083, 0.9476, 0.1682, 0.9278, 0.1312, 0.9278, 0.1312, 0.9476, 0.1682, 0.5361, 0.25, 0.5403, 0.2917, 0.5403, 0.2917, 0.5361, 0.25, 0.9278, 0.1312, 0.9012, 0.09878, 0.9012, 0.09878, 0.9278, 0.1312, 0.5403, 0.2917, 0.5524, 0.3318, 0.5524, 0.3318, 0.5403, 0.2917, 0.9012, 0.09878, 0.8688, 0.07219, 0.8688, 0.07219, 0.9012, 0.09878, 0.5524, 0.3318, 0.5722, 0.3688, 0.5722, 0.3688, 0.5524, 0.3318, 0.8688, 0.07219, 0.8318, 0.05243, 0.8318, 0.05243, 0.8688, 0.07219, 0.75, 0.4639, 0.7917, 0.4597, 0.7917, 0.4597, 0.75, 0.4639, 0.5722, 0.3688, 0.5988, 0.4012, 0.5988, 0.4012, 0.5722, 0.3688, 0.8318, 0.05243, 0.7917, 0.04026, 0.7917, 0.04026, 0.8318, 0.05243, 0.7917, 0.4597, 0.8318, 0.4476, 0.8318, 0.4476, 0.7917, 0.4597, 0.5988, 0.4012, 0.6312, 0.4278, 0.6312, 0.4278, 0.5988, 0.4012, 0.7917, 0.04026, 0.75, 0.03615, 0.75, 0.03615, 0.7917, 0.04026, 0.8318, 0.4476, 0.8688, 0.4278, 0.8688, 0.4278, 0.8318, 0.4476, 0.6312, 0.4278, 0.6682, 0.4476, 0.6682, 0.4476, 0.6312, 0.4278, 0.75, 0.03615, 0.7083, 0.04026, 0.7083, 0.04026, 0.75, 0.03615, 0.8688, 0.4278, 0.9012, 0.4012, 0.9012, 0.4012, 0.8688, 0.4278, 0.6682, 0.4476, 0.7083, 0.4597, 0.7083, 0.4597, 0.6682, 0.4476, 0.7083, 0.04026, 0.6682, 0.05243, 0.6682, 0.05243, 0.7083, 0.04026, 0.7613, 0.3066, 0.75, 0.3077, 0.75, 0.4639, 0.7917, 0.4597, 0.7721, 0.3034, 0.7613, 0.3066, 0.7917, 0.4597, 0.8318, 0.4476, 0.7821, 0.298, 0.7721, 0.3034, 0.8318, 0.4476, 0.8688, 0.4278, 0.7908, 0.2908, 0.7821, 0.298, 0.8688, 0.4278, 0.9012, 0.4012, 0.798, 0.2821, 0.7908, 0.2908, 0.9012, 0.4012, 0.9278, 0.3688, 0.8034, 0.2721, 0.798, 0.2821, 0.9278, 0.3688, 0.9476, 0.3318, 0.8066, 0.2613, 0.8034, 0.2721, 0.9476, 0.3318, 0.9597, 0.2917, 0.8077, 0.25, 0.8066, 0.2613, 0.9597, 0.2917, 0.9639, 0.25, 0.8066, 0.2387, 0.8077, 0.25, 0.9639, 0.25, 0.9597, 0.2083, 0.8034, 0.2279, 0.8066, 0.2387, 0.9597, 0.2083, 0.9476, 0.1682, 0.798, 0.2179, 0.8034, 0.2279, 0.9476, 0.1682, 0.9278, 0.1312, 0.7908, 0.2092, 0.798, 0.2179, 0.9278, 0.1312, 0.9012, 0.09878, 0.7821, 0.202, 0.7908, 0.2092, 0.9012, 0.09878, 0.8688, 0.07219, 0.7721, 0.1966, 0.7821, 0.202, 0.8688, 0.07219, 0.8318, 0.05243, 0.7613, 0.1934, 0.7721, 0.1966, 0.8318, 0.05243, 0.7917, 0.04026, 0.75, 0.1923, 0.7613, 0.1934, 0.7917, 0.04026, 0.75, 0.03615, 0.7387, 0.1934, 0.75, 0.1923, 0.75, 0.03615, 0.7083, 0.04026, 0.7279, 0.1966, 0.7387, 0.1934, 0.7083, 0.04026, 0.6682, 0.05243, 0.7179, 0.202, 0.7279, 0.1966, 0.6682, 0.05243, 0.6312, 0.07219, 0.7092, 0.2092, 0.7179, 0.202, 0.6312, 0.07219, 0.5988, 0.09878, 0.702, 0.2179, 0.7092, 0.2092, 0.5988, 0.09878, 0.5722, 0.1312, 0.6966, 0.2279, 0.702, 0.2179, 0.5722, 0.1312, 0.5524, 0.1682, 0.6934, 0.2387, 0.6966, 0.2279, 0.5524, 0.1682, 0.5403, 0.2083, 0.6923, 0.25, 0.6934, 0.2387, 0.5403, 0.2083, 0.5361, 0.25, 0.6934, 0.2613, 0.6923, 0.25, 0.5361, 0.25, 0.5403, 0.2917, 0.6966, 0.2721, 0.6934, 0.2613, 0.5403, 0.2917, 0.5524, 0.3318, 0.702, 0.2821, 0.6966, 0.2721, 0.5524, 0.3318, 0.5722, 0.3688, 0.7092, 0.2908, 0.702, 0.2821, 0.5722, 0.3688, 0.5988, 0.4012, 0.7179, 0.298, 0.7092, 0.2908, 0.5988, 0.4012, 0.6312, 0.4278, 0.7279, 0.3034, 0.7179, 0.298, 0.6312, 0.4278, 0.6682, 0.4476, 0.7387, 0.3066, 0.7279, 0.3034, 0.6682, 0.4476, 0.7083, 0.4597, 0.75, 0.3077, 0.7387, 0.3066, 0.7083, 0.4597, 0.75, 0.4639, 0.7812, 1.0, 0.8125, 1.0, 0.8125, 1.0, 0.7812, 1.0, 0.8125, 0.5774, 0.8125, 0.9996, 0.7813, 0.9996, 0.7812, 0.5774, 0.5312, 0.5774, 0.5312, 0.9996, 0.5, 0.9996, 0.5, 0.5774, 0.25, 0.5774, 0.25, 0.9996, 0.2188, 0.9996, 0.2188, 0.5774, 0.9375, 0.5774, 0.9375, 0.9996, 0.9063, 0.9996, 0.9062, 0.5774, 0.6562, 0.5774, 0.6562, 0.9996, 0.625, 0.9996, 0.625, 0.5774, 0.375, 0.5774, 0.375, 0.9996, 0.3438, 0.9996, 0.3438, 0.5774, 0.09375, 0.5774, 0.09375, 0.9996, 0.0625, 0.9996, 0.0625, 0.5774, 0.7812, 0.5774, 0.7812, 0.9996, 0.75, 0.9996, 0.75, 0.5774, 0.5, 0.5774, 0.5, 0.9996, 0.4688, 0.9996, 0.4688, 0.5774, 0.2188, 0.5774, 0.2188, 0.9996, 0.1875, 0.9996, 0.1875, 0.5774, 0.9062, 0.5774, 0.9062, 0.9996, 0.875, 0.9996, 0.875, 0.5774, 0.625, 0.5774, 0.625, 0.9996, 0.5938, 0.9996, 0.5938, 0.5774, 0.3438, 0.5774, 0.3438, 0.9996, 0.3125, 0.9996, 0.3125, 0.5774, 0.0625, 0.5774, 0.0625, 0.9996, 0.03125, 0.9996, 0.03125, 0.5774, 0.75, 0.5774, 0.75, 0.9996, 0.7188, 0.9996, 0.7188, 0.5774, 0.4688, 0.5774, 0.4688, 0.9996, 0.4375, 0.9996, 0.4375, 0.5774, 0.1875, 0.5774, 0.1875, 0.9996, 0.1562, 0.9996, 0.1562, 0.5774, 0.875, 0.5774, 0.875, 0.9996, 0.8438, 0.9996, 0.8438, 0.5774, 0.5938, 0.5774, 0.5938, 0.9996, 0.5625, 0.9996, 0.5625, 0.5774, 0.3125, 0.5774, 0.3125, 0.9996, 0.2812, 0.9996, 0.2812, 0.5774, 1.0, 0.5774, 1.0, 0.9996, 0.9688, 0.9996, 0.9688, 0.5774, 0.9375, 1.0, 0.9688, 1.0, 0.9688, 1.0, 0.9375, 1.0, 0.7188, 0.5774, 0.7188, 0.9996, 0.6875, 0.9996, 0.6875, 0.5774, 0.4375, 0.5774, 0.4375, 0.9996, 0.4062, 0.9996, 0.4062, 0.5774, 0.1562, 0.5774, 0.1562, 0.9996, 0.125, 0.9996, 0.125, 0.5774, 0.8438, 0.5774, 0.8438, 0.9996, 0.8125, 0.9996, 0.8125, 0.5774, 0.5625, 0.5774, 0.5625, 0.9996, 0.5312, 0.9996, 0.5312, 0.5774, 0.2812, 0.5774, 0.2812, 0.9996, 0.25, 0.9996, 0.25, 0.5774, 0.9688, 0.5774, 0.9688, 0.9996, 0.9375, 0.9996, 0.9375, 0.5774, 0.6875, 0.5774, 0.6875, 0.9996, 0.6562, 0.9996, 0.6562, 0.5774, 0.4062, 0.5774, 0.4062, 0.9996, 0.375, 0.9996, 0.375, 0.5774, 0.9375, 1.0, 0.9688, 1.0, 0.9688, 1.0, 0.9375, 1.0, 0.3438, 1.0, 0.375, 1.0, 0.375, 1.0, 0.3438, 1.0, 0.75, 1.0, 0.7812, 1.0, 0.7812, 1.0, 0.75, 1.0, 0.3125, 1.0, 0.3438, 1.0, 0.3438, 1.0, 0.3125, 1.0, 0.7188, 1.0, 0.75, 1.0, 0.75, 1.0, 0.7188, 1.0, 0.2812, 1.0, 0.3125, 1.0, 0.3125, 1.0, 0.2812, 1.0, 0.6875, 1.0, 0.7188, 1.0, 0.7188, 1.0, 0.6875, 1.0, 0.25, 1.0, 0.2812, 1.0, 0.2812, 1.0, 0.25, 1.0, 0.6562, 1.0, 0.6875, 1.0, 0.6875, 1.0, 0.6562, 1.0, 0.2188, 1.0, 0.25, 1.0, 0.25, 1.0, 0.2188, 1.0, 0.625, 1.0, 0.6562, 1.0, 0.6562, 1.0, 0.625, 1.0, 0.1875, 1.0, 0.2188, 1.0, 0.2188, 1.0, 0.1875, 1.0, 0.5938, 1.0, 0.625, 1.0, 0.625, 1.0, 0.5938, 1.0, 0.1562, 1.0, 0.1875, 1.0, 0.1875, 1.0, 0.1562, 1.0, 0.5625, 1.0, 0.5938, 1.0, 0.5938, 1.0, 0.5625, 1.0, 0.125, 1.0, 0.1562, 1.0, 0.1562, 1.0, 0.125, 1.0, 0.5312, 1.0, 0.5625, 1.0, 0.5625, 1.0, 0.5312, 1.0, 0.2915, 0.4586, 0.25, 0.4626, 0.2085, 0.4586, 0.1686, 0.4464, 0.1319, 0.4268, 0.09964, 0.4004, 0.0732, 0.3681, 0.05355, 0.3314, 0.04145, 0.2915, 0.03736, 0.25, 0.04145, 0.2085, 0.05355, 0.1686, 0.0732, 0.1319, 0.09964, 0.09964, 0.1319, 0.0732, 0.1686, 0.05355, 0.2085, 0.04145, 0.25, 0.03736, 0.2915, 0.04145, 0.3314, 0.05355, 0.3681, 0.0732, 0.4004, 0.09964, 0.4268, 0.1319, 0.4464, 0.1686, 0.4586, 0.2085, 0.4626, 0.25, 0.4586, 0.2915, 0.4465, 0.3314, 0.4268, 0.3681, 0.4004, 0.4004, 0.3681, 0.4268, 0.3314, 0.4465, 0.09375, 1.0, 0.125, 1.0, 0.125, 1.0, 0.09375, 1.0, 0.5, 1.0, 0.5312, 1.0, 0.5312, 1.0, 0.5, 1.0, 0.0, 1.0, 0.03125, 1.0, 0.03125, 1.0, 0.0, 1.0, 0.0625, 1.0, 0.09375, 1.0, 0.09375, 1.0, 0.0625, 1.0, 0.4688, 1.0, 0.5, 1.0, 0.5, 1.0, 0.4688, 1.0, 0.875, 1.0, 0.9062, 1.0, 0.9062, 1.0, 0.875, 1.0, 0.03125, 1.0, 0.0625, 1.0, 0.0625, 1.0, 0.03125, 1.0, 0.4375, 1.0, 0.4688, 1.0, 0.4688, 1.0, 0.4375, 1.0, 0.8438, 1.0, 0.875, 1.0, 0.875, 1.0, 0.8438, 1.0, 0.4062, 1.0, 0.4375, 1.0, 0.4375, 1.0, 0.4062, 1.0, 0.8125, 1.0, 0.8438, 1.0, 0.8438, 1.0, 0.8125, 1.0, 0.9062, 1.0, 0.9375, 1.0, 0.9375, 1.0, 0.9063, 1.0, 0.375, 1.0, 0.4062, 1.0, 0.4062, 1.0, 0.375, 1.0, 0.9688, 0.9996, 1.0, 0.9996, 1.0, 1.0, 0.9688, 1.0, 0.9375, 0.9996, 0.9688, 0.9996, 0.9688, 1.0, 0.9375, 1.0, 0.9063, 0.9996, 0.9375, 0.9996, 0.9375, 1.0, 0.9062, 1.0, 0.875, 0.9996, 0.9062, 0.9996, 0.9062, 1.0, 0.875, 1.0, 0.8438, 0.9996, 0.875, 0.9996, 0.875, 1.0, 0.8438, 1.0, 0.8125, 0.9996, 0.8438, 0.9996, 0.8438, 1.0, 0.8125, 1.0, 0.7813, 0.9996, 0.8125, 0.9996, 0.8125, 1.0, 0.7812, 1.0, 0.75, 0.9996, 0.7812, 0.9996, 0.7812, 1.0, 0.75, 1.0, 0.7188, 0.9996, 0.75, 0.9996, 0.75, 1.0, 0.7188, 1.0, 0.6875, 0.9996, 0.7188, 0.9996, 0.7188, 1.0, 0.6875, 1.0, 0.6562, 0.9996, 0.6875, 0.9996, 0.6875, 1.0, 0.6562, 1.0, 0.625, 0.9996, 0.6562, 0.9996, 0.6562, 1.0, 0.625, 1.0, 0.5938, 0.9996, 0.625, 0.9996, 0.625, 1.0, 0.5938, 1.0, 0.5625, 0.9996, 0.5938, 0.9996, 0.5938, 1.0, 0.5625, 1.0, 0.5312, 0.9996, 0.5625, 0.9996, 0.5625, 1.0, 0.5312, 1.0, 0.5, 0.9996, 0.5312, 0.9996, 0.5312, 1.0, 0.5, 1.0, 0.4688, 0.9996, 0.5, 0.9996, 0.5, 1.0, 0.4688, 1.0, 0.4375, 0.9996, 0.4688, 0.9996, 0.4688, 1.0, 0.4375, 1.0, 0.4062, 0.9996, 0.4375, 0.9996, 0.4375, 1.0, 0.4062, 1.0, 0.375, 0.9996, 0.4062, 0.9996, 0.4062, 1.0, 0.375, 1.0, 0.3438, 0.9996, 0.375, 0.9996, 0.375, 1.0, 0.3438, 1.0, 0.3125, 0.9996, 0.3438, 0.9996, 0.3438, 1.0, 0.3125, 1.0, 0.2812, 0.9996, 0.3125, 0.9996, 0.3125, 1.0, 0.2812, 1.0, 0.25, 0.9996, 0.2812, 0.9996, 0.2812, 1.0, 0.25, 1.0, 0.2188, 0.9996, 0.25, 0.9996, 0.25, 1.0, 0.2188, 1.0, 0.1875, 0.9996, 0.2188, 0.9996, 0.2188, 1.0, 0.1875, 1.0, 0.1562, 0.9996, 0.1875, 0.9996, 0.1875, 1.0, 0.1562, 1.0, 0.125, 0.9996, 0.1562, 0.9996, 0.1562, 1.0, 0.125, 1.0, 0.09375, 0.9996, 0.125, 0.9996, 0.125, 1.0, 0.09375, 1.0, 0.0625, 0.9996, 0.09375, 0.9996, 0.09375, 1.0, 0.0625, 1.0, 0.03125, 0.9996, 0.0625, 0.9996, 0.0625, 1.0, 0.03125, 1.0, 0.0, 0.9996, 0.03125, 0.9996, 0.03125, 1.0, 0.0, 1.0, 0.9688, 1.0, 1.0, 1.0, 1.0, 1.0, 0.9688, 1.0, 0.9688, 1.0, 1.0, 1.0, 0.9998, 1.0, 0.969, 1.0, 0.2965, 0.4854, 0.2503, 0.49, 0.25, 0.4626, 0.2915, 0.4586, 0.9375, 1.0, 0.9688, 1.0, 0.9685, 1.0, 0.9377, 1.0, 0.3415, 0.4718, 0.2971, 0.4853, 0.2915, 0.4586, 0.3314, 0.4465, 0.9063, 1.0, 0.9375, 1.0, 0.9373, 1.0, 0.9065, 1.0, 0.383, 0.4497, 0.3421, 0.4716, 0.3314, 0.4465, 0.3681, 0.4268, 0.875, 1.0, 0.9062, 1.0, 0.906, 1.0, 0.8752, 1.0, 0.4194, 0.4199, 0.3836, 0.4493, 0.3681, 0.4268, 0.4004, 0.4004, 0.8438, 1.0, 0.875, 1.0, 0.8748, 1.0, 0.844, 1.0, 0.4493, 0.3836, 0.4199, 0.4194, 0.4004, 0.4004, 0.4268, 0.3681, 0.8125, 1.0, 0.8438, 1.0, 0.8435, 1.0, 0.8127, 1.0, 0.4716, 0.3421, 0.4497, 0.383, 0.4268, 0.3681, 0.4465, 0.3314, 0.7812, 1.0, 0.8125, 1.0, 0.8123, 1.0, 0.7815, 1.0, 0.4853, 0.2971, 0.4718, 0.3415, 0.4465, 0.3314, 0.4586, 0.2915, 0.75, 1.0, 0.7812, 1.0, 0.781, 1.0, 0.7502, 1.0, 0.49, 0.2503, 0.4854, 0.2965, 0.4586, 0.2915, 0.4626, 0.25, 0.7188, 1.0, 0.75, 1.0, 0.7498, 1.0, 0.719, 1.0, 0.4854, 0.2035, 0.49, 0.2497, 0.4626, 0.25, 0.4586, 0.2085, 0.6875, 1.0, 0.7188, 1.0, 0.7185, 1.0, 0.6877, 1.0, 0.4718, 0.1585, 0.4853, 0.2029, 0.4586, 0.2085, 0.4464, 0.1686, 0.6562, 1.0, 0.6875, 1.0, 0.6873, 1.0, 0.6565, 1.0, 0.4497, 0.117, 0.4716, 0.1579, 0.4464, 0.1686, 0.4268, 0.1319, 0.625, 1.0, 0.6562, 1.0, 0.656, 1.0, 0.6252, 1.0, 0.4199, 0.08056, 0.4493, 0.1164, 0.4268, 0.1319, 0.4004, 0.09964, 0.5938, 1.0, 0.625, 1.0, 0.6248, 1.0, 0.594, 1.0, 0.3836, 0.05066, 0.4194, 0.08008, 0.4004, 0.09964, 0.3681, 0.0732, 0.5625, 1.0, 0.5938, 1.0, 0.5935, 1.0, 0.5627, 1.0, 0.3421, 0.02843, 0.383, 0.05029, 0.3681, 0.0732, 0.3314, 0.05355, 0.5312, 1.0, 0.5625, 1.0, 0.5623, 1.0, 0.5315, 1.0, 0.2971, 0.01471, 0.3415, 0.02817, 0.3314, 0.05355, 0.2915, 0.04145, 0.5, 1.0, 0.5312, 1.0, 0.531, 1.0, 0.5002, 1.0, 0.2503, 0.01003, 0.2965, 0.01458, 0.2915, 0.04145, 0.25, 0.03736, 0.4688, 1.0, 0.5, 1.0, 0.4998, 1.0, 0.469, 1.0, 0.2035, 0.01458, 0.2497, 0.01003, 0.25, 0.03736, 0.2085, 0.04145, 0.4375, 1.0, 0.4688, 1.0, 0.4685, 1.0, 0.4377, 1.0, 0.1585, 0.02817, 0.2029, 0.01471, 0.2085, 0.04145, 0.1686, 0.05355, 0.4062, 1.0, 0.4375, 1.0, 0.4373, 1.0, 0.4065, 1.0, 0.117, 0.05029, 0.1579, 0.02843, 0.1686, 0.05355, 0.1319, 0.0732, 0.375, 1.0, 0.4062, 1.0, 0.406, 1.0, 0.3752, 1.0, 0.08056, 0.08008, 0.1164, 0.05066, 0.1319, 0.0732, 0.09964, 0.09964, 0.3438, 1.0, 0.375, 1.0, 0.3748, 1.0, 0.344, 1.0, 0.05066, 0.1164, 0.08008, 0.08056, 0.09964, 0.09964, 0.0732, 0.1319, 0.3125, 1.0, 0.3438, 1.0, 0.3435, 1.0, 0.3127, 1.0, 0.02843, 0.1579, 0.05029, 0.117, 0.0732, 0.1319, 0.05355, 0.1686, 0.2812, 1.0, 0.3125, 1.0, 0.3123, 1.0, 0.2815, 1.0, 0.01471, 0.2029, 0.02817, 0.1585, 0.05355, 0.1686, 0.04145, 0.2085, 0.25, 1.0, 0.2812, 1.0, 0.281, 1.0, 0.2502, 1.0, 0.01003, 0.2497, 0.01458, 0.2035, 0.04145, 0.2085, 0.03736, 0.25, 0.2188, 1.0, 0.25, 1.0, 0.2498, 1.0, 0.219, 1.0, 0.01458, 0.2965, 0.01003, 0.2503, 0.03736, 0.25, 0.04145, 0.2915, 0.1875, 1.0, 0.2188, 1.0, 0.2185, 1.0, 0.1877, 1.0, 0.02817, 0.3415, 0.01471, 0.2971, 0.04145, 0.2915, 0.05355, 0.3314, 0.1562, 1.0, 0.1875, 1.0, 0.1873, 1.0, 0.1565, 1.0, 0.05029, 0.383, 0.02843, 0.3421, 0.05355, 0.3314, 0.0732, 0.3681, 0.125, 1.0, 0.1562, 1.0, 0.156, 1.0, 0.1252, 1.0, 0.08008, 0.4194, 0.05066, 0.3836, 0.0732, 0.3681, 0.09964, 0.4004, 0.09375, 1.0, 0.125, 1.0, 0.1248, 1.0, 0.09397, 1.0, 0.1164, 0.4493, 0.08056, 0.4199, 0.09964, 0.4004, 0.1319, 0.4268, 0.0625, 1.0, 0.09375, 1.0, 0.09353, 1.0, 0.06272, 1.0, 0.1579, 0.4716, 0.117, 0.4497, 0.1319, 0.4268, 0.1686, 0.4464, 0.03125, 1.0, 0.0625, 1.0, 0.06228, 1.0, 0.03147, 1.0, 0.2029, 0.4853, 0.1585, 0.4718, 0.1686, 0.4464, 0.2085, 0.4586, 0.0, 1.0, 0.03125, 1.0, 0.03103, 1.0, 0.000224, 1.0, 0.2497, 0.49, 0.2035, 0.4854, 0.2085, 0.4586, 0.25, 0.4626, 0.9688, 1.0, 1.0, 1.0, 1.0, 1.0, 0.9688, 1.0, 0.7058, 0.6943, 0.7058, 0.5557, 0.7058, 0.5557, 0.7058, 0.6943, 0.375, 0.5, 0.6214, 0.5, 0.6214, 0.75, 0.375, 0.75, 0.375, 0.0, 0.6214, 0.0, 0.6214, 0.25, 0.375, 0.25, 0.25, 0.5, 0.375, 0.5, 0.375, 0.75, 0.25, 0.75, 0.375, 0.375, 0.6214, 0.375, 0.6214, 0.5, 0.375, 0.5, 0.8725, 0.7439, 0.8725, 0.5061, 0.8738, 0.5031, 0.8738, 0.7469, 0.8738, 0.7469, 0.8738, 0.5031, 0.875, 0.5008, 0.875, 0.7492, 0.625, 0.0008209, 0.625, 0.2492, 0.6214, 0.25, 0.6214, 0.0, 0.75, 0.5061, 0.6275, 0.5061, 0.6262, 0.5031, 0.75, 0.5031, 0.75, 0.5031, 0.6262, 0.5031, 0.6253, 0.5, 0.75, 0.5, 0.625, 0.375, 0.625, 0.4997, 0.6214, 0.5, 0.6214, 0.375, 0.6275, 0.5061, 0.6275, 0.7439, 0.6262, 0.7469, 0.6262, 0.5031, 0.6262, 0.5031, 0.6262, 0.7469, 0.6232, 0.7492, 0.6232, 0.5008, 0.6232, 0.5008, 0.6232, 0.7492, 0.6214, 0.75, 0.6214, 0.5, 0.75, 0.7439, 0.8725, 0.7439, 0.8738, 0.7469, 0.75, 0.7469, 0.75, 0.7469, 0.8738, 0.7469, 0.8747, 0.75, 0.75, 0.75, 0.625, 0.875, 0.625, 0.9997, 0.6214, 1.0, 0.6214, 0.875, 0.375, 0.875, 0.6214, 0.875, 0.6214, 1.0, 0.375, 1.0, 0.7942, 0.6943, 0.7942, 0.5557, 0.8725, 0.5061, 0.8725, 0.7439, 0.75, 0.5557, 0.7058, 0.5557, 0.6275, 0.5061, 0.75, 0.5061, 0.7058, 0.5557, 0.7058, 0.6943, 0.6275, 0.7439, 0.6275, 0.5061, 0.75, 0.6943, 0.7942, 0.6943, 0.8725, 0.7439, 0.75, 0.7439, 0.7058, 0.6943, 0.75, 0.6943, 0.75, 0.7439, 0.6275, 0.7439, 0.7942, 0.5557, 0.75, 0.5557, 0.75, 0.5061, 0.8725, 0.5061, 0.375, 0.75, 0.6214, 0.75, 0.6214, 0.875, 0.375, 0.875, 0.625, 0.7503, 0.625, 0.875, 0.6214, 0.875, 0.6214, 0.75, 0.6262, 0.7469, 0.75, 0.7469, 0.75, 0.75, 0.6253, 0.75, 0.6275, 0.7439, 0.75, 0.7439, 0.75, 0.7469, 0.6262, 0.7469, 0.625, 0.2503, 0.625, 0.375, 0.6214, 0.375, 0.6214, 0.25, 0.8738, 0.5031, 0.75, 0.5031, 0.75, 0.5, 0.8747, 0.5, 0.8725, 0.5061, 0.75, 0.5061, 0.75, 0.5031, 0.8738, 0.5031, 0.375, 0.25, 0.6214, 0.25, 0.6214, 0.375, 0.375, 0.375, 0.125, 0.5, 0.25, 0.5, 0.25, 0.75, 0.125, 0.75, 0.75, 0.6943, 0.7058, 0.6943, 0.7058, 0.6943, 0.75, 0.6943, 0.75, 0.5557, 0.7942, 0.5557, 0.7942, 0.6943, 0.75, 0.6943, 0.7058, 0.5557, 0.75, 0.5557, 0.75, 0.6943, 0.7058, 0.6943, 0.7942, 0.5557, 0.7942, 0.6943, 0.7942, 0.6943, 0.7942, 0.5557, 0.75, 0.5557, 0.7942, 0.5557, 0.7942, 0.5557, 0.75, 0.5557, 0.7942, 0.6943, 0.75, 0.6943, 0.75, 0.6943, 0.7942, 0.6943, 0.7058, 0.5557, 0.75, 0.5557, 0.75, 0.5557, 0.7058, 0.5557, 0.7083, 0.04026, 0.6682, 0.05243, 0.6682, 0.05243, 0.7083, 0.04026, 0.6682, 0.4476, 0.7083, 0.4597, 0.7083, 0.4597, 0.6682, 0.4476, 0.8688, 0.4278, 0.9012, 0.4012, 0.9012, 0.4012, 0.8688, 0.4278, 0.75, 0.03615, 0.7083, 0.04026, 0.7083, 0.04026, 0.75, 0.03615, 0.6312, 0.4278, 0.6682, 0.4476, 0.6682, 0.4476, 0.6312, 0.4278, 0.8318, 0.4476, 0.8688, 0.4278, 0.8688, 0.4278, 0.8318, 0.4476, 0.7917, 0.04026, 0.75, 0.03615, 0.75, 0.03615, 0.7917, 0.04026, 0.5988, 0.4012, 0.6312, 0.4278, 0.6312, 0.4278, 0.5988, 0.4012, 0.7917, 0.4597, 0.8318, 0.4476, 0.8318, 0.4476, 0.7917, 0.4597, 0.8318, 0.05243, 0.7917, 0.04026, 0.7917, 0.04026, 0.8318, 0.05243, 0.5722, 0.3688, 0.5988, 0.4012, 0.5988, 0.4012, 0.5722, 0.3688, 0.75, 0.4639, 0.7917, 0.4597, 0.7917, 0.4597, 0.75, 0.4639, 0.8688, 0.07219, 0.8318, 0.05243, 0.8318, 0.05243, 0.8688, 0.07219, 0.5524, 0.3318, 0.5722, 0.3688, 0.5722, 0.3688, 0.5524, 0.3318, 0.9012, 0.09878, 0.8688, 0.07219, 0.8688, 0.07219, 0.9012, 0.09878, 0.5403, 0.2917, 0.5524, 0.3318, 0.5524, 0.3318, 0.5403, 0.2917, 0.9278, 0.1312, 0.9012, 0.09878, 0.9012, 0.09878, 0.9278, 0.1312, 0.5361, 0.25, 0.5403, 0.2917, 0.5403, 0.2917, 0.5361, 0.25, 0.9476, 0.1682, 0.9278, 0.1312, 0.9278, 0.1312, 0.9476, 0.1682, 0.5403, 0.2083, 0.5361, 0.25, 0.5361, 0.25, 0.5403, 0.2083, 0.9597, 0.2083, 0.9476, 0.1682, 0.9476, 0.1682, 0.9597, 0.2083, 0.5524, 0.1682, 0.5403, 0.2083, 0.5403, 0.2083, 0.5524, 0.1682, 0.9639, 0.25, 0.9597, 0.2083, 0.9597, 0.2083, 0.9639, 0.25, 0.5722, 0.1312, 0.5524, 0.1682, 0.5524, 0.1682, 0.5722, 0.1312, 0.9597, 0.2917, 0.9639, 0.25, 0.9639, 0.25, 0.9597, 0.2917, 0.5988, 0.09878, 0.5722, 0.1312, 0.5722, 0.1312, 0.5988, 0.09878, 0.9476, 0.3318, 0.9597, 0.2917, 0.9597, 0.2917, 0.9476, 0.3318, 0.6312, 0.07219, 0.5988, 0.09878, 0.5988, 0.09878, 0.6312, 0.07219, 0.9278, 0.3688, 0.9476, 0.3318, 0.9476, 0.3318, 0.9278, 0.3688, 0.6682, 0.05243, 0.6312, 0.07219, 0.6312, 0.07219, 0.6682, 0.05243, 0.7083, 0.4597, 0.75, 0.4639, 0.75, 0.4639, 0.7083, 0.4597, 0.9012, 0.4012, 0.9278, 0.3688, 0.9278, 0.3688, 0.9012, 0.4012, 0.0, 0.0, 0.0, 0.0, 0.0, 0.0, 0.0, 0.0, 0.0, 0.0, 0.0, 0.0, 0.0, 0.0, 0.0, 0.0, 0.0, 0.0, 0.0, 0.0, 0.0, 0.0, 0.0, 0.0, 0.0, 0.0, 0.0, 0.0, 0.0, 0.0, 0.0, 0.0, 0.0, 0.0, 0.0, 0.0, 0.0, 0.0, 0.0, 0.0, 0.0, 0.0, 0.0, 0.0, 0.0, 0.0, 0.0, 0.0, 0.0, 0.0, 0.0, 0.0, 0.0, 0.0, 0.0, 0.0, 0.0, 0.0, 0.0, 0.0, 0.0, 0.0, 0.0, 0.0])
me_cylinder.update()
me_sphere = bpy.data.meshes.new('Sphere')
me_sphere.from_pydata([(0.06118, 0.1403, 0.2099), (0.06118, 0.2099, 0.1403), (0.06118, 0.2476, 0.04925), (0.06118, 0.2525, 0.0), (0.06118, 0.2476, -0.04925), (0.06118, 0.2099, -0.1403), (0.08289, 0.2293, -6.232e-10), (0.08289, 0.2249, 0.04474), (0.06118, 7.054e-09, 0.2525), (0.1264, 0.1004, -9.213e-10), (0.1264, 0.0985, 0.01959), (0.1264, 0.01959, -0.0985), (0.1264, 0.03843, -0.09278), (0.1264, 0.05579, -0.0835), (0.1264, 0.07101, -0.07101), (0.1264, 0.09278, -0.03843), (0.1264, 0.09278, 0.03843), (0.1264, 0.07101, 0.07101), (0.1264, 0.03843, 0.09278), (0.1264, 0.01959, 0.0985), (0.1264, 6.609e-09, -0.1004), (0.1264, -0.01959, -0.0985), (0.1264, -0.03843, -0.09278), (0.1264, -0.05579, -0.0835), (0.1264, -0.07101, -0.07101), (0.1264, -0.0835, -0.05579), (0.1264, 0.0835, 0.05579), (0.1264, -0.09278, -0.03843), (0.1264, -0.0985, -0.01959), (0.1264, -0.1004, -9.213e-10), (0.1264, -0.0985, 0.01959), (0.1264, -0.09278, 0.03843), (0.1264, -0.0835, 0.05579), (0.1264, -0.07101, 0.07101), (0.1264, -0.05579, 0.0835), (0.1264, -0.03843, 0.09278), (0.1264, -0.01959, 0.0985), (0.1264, 6.609e-09, 0.1004), (0.1264, 0.0835, -0.05579), (0.1264, 0.0985, -0.01959), (0.1264, 0.05579, 0.0835), (0.1127, 0.07953, 0.119), (0.1127, 0.1404, -0.02793), (0.1127, 0.119, -0.07953), (0.1127, 6.515e-09, 0.1432), (0.1127, -0.02793, 0.1404), (0.1127, -0.05478, 0.1323), (0.1127, -0.07953, 0.119), (0.1127, -0.1012, 0.1012), (0.1127, -0.119, 0.07953), (0.1127, -0.1323, 0.05478), (0.1127, -0.1404, 0.02793), (0.1127, -0.1432, -7.19e-10), (0.1127, -0.1404, -0.02793), (0.1127, -0.1323, -0.05478), (0.1127, 0.119, 0.07953), (0.1127, -0.119, -0.07953), (0.1127, -0.1012, -0.1012), (0.1127, -0.07953, -0.119), (0.1127, -0.05478, -0.1323), (0.1127, -0.02793, -0.1404), (0.1127, 6.515e-09, -0.1432), (0.1127, 0.02793, 0.1404), (0.1127, 0.05478, 0.1323), (0.1127, 0.1012, 0.1012), (0.1127, 0.1323, 0.05478), (0.1127, 0.1323, -0.05478), (0.1127, 0.1012, -0.1012), (0.1127, 0.07953, -0.119), (0.1127, 0.05478, -0.1323), (0.1127, 0.02793, -0.1404), (0.1127, 0.1404, 0.02793), (0.1127, 0.1432, -7.19e-10), (0.08289, 0.04474, -0.2249), (0.08289, 0.08776, -0.2119), (0.08289, 0.1274, -0.1907), (0.08289, 0.1622, -0.1622), (0.08289, 0.2119, -0.08776), (0.08289, 0.2119, 0.08776), (0.08289, 0.1622, 0.1622), (0.08289, 0.08776, 0.2119), (0.08289, 0.04474, 0.2249), (0.08289, 7.238e-09, -0.2293), (0.08289, -0.04474, -0.2249), (0.08289, -0.08776, -0.2119), (0.08289, -0.1274, -0.1907), (0.08289, -0.1622, -0.1622), (0.08289, -0.1907, -0.1274), (0.08289, 0.1907, 0.1274), (0.08289, -0.2119, -0.08776), (0.08289, -0.2249, -0.04474), (0.08289, -0.2293, -6.232e-10), (0.08289, -0.2249, 0.04474), (0.08289, -0.2119, 0.08776), (0.08289, -0.1907, 0.1274), (0.08289, -0.1622, 0.1622), (0.08289, -0.1274, 0.1907), (0.08289, -0.08776, 0.2119), (0.08289, -0.04474, 0.2249), (0.08289, 7.238e-09, 0.2293), (0.08289, 0.1907, -0.1274), (0.08289, 0.2249, -0.04474), (0.08289, 0.1274, 0.1907), (0.06118, -0.04925, 0.2476), (0.06118, -0.09662, 0.2333), (0.06118, -0.1403, 0.2099), (0.06118, -0.1785, 0.1785), (0.06118, -0.2099, 0.1403), (0.06118, -0.2333, 0.09662), (0.06118, -0.2476, 0.04925), (0.06118, -0.2525, 0.0), (0.06118, -0.2476, -0.04925), (0.06118, -0.2333, -0.09662), (0.06118, -0.2099, -0.1403), (0.06118, -0.1785, -0.1785), (0.06118, -0.1403, -0.2099), (0.06118, -0.09662, -0.2333), (0.06118, -0.04925, -0.2476), (0.05157, -0.04831, 0.2476), (0.04233, -0.09476, 0.2333), (0.03381, -0.1376, 0.2099), (0.02635, -0.1751, 0.1785), (0.02023, -0.2059, 0.1403), (0.01567, -0.2288, 0.09662), (0.01287, -0.2429, 0.04925), (0.01192, -0.2476, 0.0), (0.01287, -0.2429, -0.04925), (0.01567, -0.2288, -0.09662), (0.02023, -0.2059, -0.1403), (0.02635, -0.1751, -0.1785), (0.03381, -0.1376, -0.2099), (0.04233, -0.09476, -0.2333), (0.05157, -0.04831, -0.2476), (0.04233, -0.0455, 0.2476), (0.02421, -0.08926, 0.2333), (0.007502, -0.1296, 0.2099), (-0.007139, -0.1649, 0.1785), (-0.01915, -0.1939, 0.1403), (-0.02808, -0.2155, 0.09662), (-0.03358, -0.2288, 0.04925), (-0.03544, -0.2333, 0.0), (-0.03358, -0.2288, -0.04925), (-0.02808, -0.2155, -0.09662), (-0.01915, -0.1939, -0.1403), (-0.007139, -0.1649, -0.1785), (0.007502, -0.1296, -0.2099), (0.02421, -0.08926, -0.2333), (0.04233, -0.0455, -0.2476), (0.03381, -0.04095, 0.2476), (0.007502, -0.08033, 0.2333), (-0.01675, -0.1166, 0.2099), (-0.038, -0.1484, 0.1785), (-0.05545, -0.1745, 0.1403), (-0.06841, -0.1939, 0.09662), (-0.07639, -0.2059, 0.04925), (-0.07909, -0.2099, 0.0), (-0.07639, -0.2059, -0.04925), (-0.06841, -0.1939, -0.09662), (-0.05545, -0.1745, -0.1403), (-0.038, -0.1484, -0.1785), (-0.01675, -0.1166, -0.2099), (0.007502, -0.08033, -0.2333), (0.03381, -0.04095, -0.2476), (0.02635, -0.03483, 0.2476), (-0.007139, -0.06832, 0.2333), (-0.038, -0.09918, 0.2099), (-0.06506, -0.1262, 0.1785), (-0.08726, -0.1484, 0.1403), (-0.1038, -0.1649, 0.09662), (-0.1139, -0.1751, 0.04925), (-0.1173, -0.1785, 0.0), (-0.1139, -0.1751, -0.04925), (-0.1038, -0.1649, -0.09662), (-0.08726, -0.1484, -0.1403), (-0.06506, -0.1262, -0.1785), (-0.038, -0.09918, -0.2099), (-0.007139, -0.06832, -0.2333), (0.02635, -0.03483, -0.2476), (0.06118, 7.054e-09, -0.2525), (0.02023, -0.02736, 0.2476), (-0.01915, -0.05368, 0.2333), (-0.05545, -0.07793, 0.2099), (-0.08726, -0.09918, 0.1785), (-0.1134, -0.1166, 0.1403), (-0.1328, -0.1296, 0.09662), (-0.1447, -0.1376, 0.04925), (-0.1487, -0.1403, 0.0), (-0.1447, -0.1376, -0.04925), (-0.1328, -0.1296, -0.09662), (-0.1134, -0.1166, -0.1403), (-0.08726, -0.09918, -0.1785), (-0.05545, -0.07793, -0.2099), (-0.01915, -0.05368, -0.2333), (0.02023, -0.02736, -0.2476), (0.01567, -0.01885, 0.2476), (-0.02808, -0.03697, 0.2333), (-0.06841, -0.05368, 0.2099), (-0.1038, -0.06832, 0.1785), (-0.1328, -0.08033, 0.1403), (-0.1543, -0.08926, 0.09662), (-0.1676, -0.09476, 0.04925), (-0.1721, -0.09662, 0.0), (-0.1676, -0.09476, -0.04925), (-0.1543, -0.08926, -0.09662), (-0.1328, -0.08033, -0.1403), (-0.1038, -0.06832, -0.1785), (-0.06841, -0.05368, -0.2099), (-0.02808, -0.03697, -0.2333), (0.01567, -0.01885, -0.2476), (0.01287, -0.009609, 0.2476), (-0.03358, -0.01885, 0.2333), (-0.07639, -0.02736, 0.2099), (-0.1139, -0.03483, 0.1785), (-0.1447, -0.04095, 0.1403), (-0.1676, -0.0455, 0.09662), (-0.1817, -0.04831, 0.04925), (-0.1864, -0.04925, 0.0), (-0.1817, -0.04831, -0.04925), (-0.1676, -0.0455, -0.09662), (-0.1447, -0.04095, -0.1403), (-0.1139, -0.03483, -0.1785), (-0.07639, -0.02736, -0.2099), (-0.03358, -0.01885, -0.2333), (0.01287, -0.009609, -0.2476), (0.01192, 1.176e-08, 0.2476), (-0.03544, 2.022e-08, 0.2333), (-0.07909, 4.467e-08, 0.2099), (-0.1173, 1.458e-08, 0.1785), (-0.1487, 4.844e-08, 0.1403), (-0.1721, 1.082e-08, 0.09662), (-0.1864, 7.477e-08, 0.04925), (-0.1913, 1.199e-07, 0.0), (-0.1864, 7.477e-08, -0.04925), (-0.1721, 1.082e-08, -0.09662), (-0.1487, 4.844e-08, -0.1403), (-0.1173, 1.458e-08, -0.1785), (-0.07909, 4.467e-08, -0.2099), (-0.03544, 2.022e-08, -0.2333), (0.01192, 1.176e-08, -0.2476), (0.01287, 0.009609, 0.2476), (-0.03358, 0.01885, 0.2333), (-0.07639, 0.02736, 0.2099), (-0.1139, 0.03483, 0.1785), (-0.1447, 0.04095, 0.1403), (-0.1676, 0.04551, 0.09662), (-0.1817, 0.04831, 0.04925), (-0.1864, 0.04925, 0.0), (-0.1817, 0.04831, -0.04925), (-0.1676, 0.04551, -0.09662), (-0.1447, 0.04095, -0.1403), (-0.1139, 0.03483, -0.1785), (-0.07639, 0.02736, -0.2099), (-0.03358, 0.01885, -0.2333), (0.01287, 0.009609, -0.2476), (0.01567, 0.01885, 0.2476), (-0.02808, 0.03697, 0.2333), (-0.06841, 0.05368, 0.2099), (-0.1038, 0.06832, 0.1785), (-0.1328, 0.08033, 0.1403), (-0.1543, 0.08926, 0.09662), (-0.1676, 0.09476, 0.04925), (-0.1721, 0.09662, 0.0), (-0.1676, 0.09476, -0.04925), (-0.1543, 0.08926, -0.09662), (-0.1328, 0.08033, -0.1403), (-0.1038, 0.06832, -0.1785), (-0.06841, 0.05368, -0.2099), (-0.02808, 0.03697, -0.2333), (0.01567, 0.01885, -0.2476), (0.02023, 0.02736, 0.2476), (-0.01915, 0.05368, 0.2333), (-0.05545, 0.07793, 0.2099), (-0.08726, 0.09918, 0.1785), (-0.1134, 0.1166, 0.1403), (-0.1328, 0.1296, 0.09662), (-0.1447, 0.1376, 0.04925), (-0.1487, 0.1403, 0.0), (-0.1447, 0.1376, -0.04925), (-0.1328, 0.1296, -0.09662), (-0.1134, 0.1166, -0.1403), (-0.08726, 0.09918, -0.1785), (-0.05545, 0.07793, -0.2099), (-0.01915, 0.05368, -0.2333), (0.02023, 0.02736, -0.2476), (0.02635, 0.03483, 0.2476), (-0.007139, 0.06832, 0.2333), (-0.038, 0.09918, 0.2099), (-0.06506, 0.1262, 0.1785), (-0.08726, 0.1484, 0.1403), (-0.1038, 0.1649, 0.09662), (-0.1139, 0.1751, 0.04925), (-0.1173, 0.1785, 0.0), (-0.1139, 0.1751, -0.04925), (-0.1038, 0.1649, -0.09662), (-0.08726, 0.1484, -0.1403), (-0.06506, 0.1262, -0.1785), (-0.038, 0.09918, -0.2099), (-0.007139, 0.06832, -0.2333), (0.02635, 0.03483, -0.2476), (0.03381, 0.04095, 0.2476), (0.007502, 0.08033, 0.2333), (-0.01675, 0.1166, 0.2099), (-0.038, 0.1484, 0.1785), (-0.05545, 0.1745, 0.1403), (-0.06841, 0.1939, 0.09662), (-0.07639, 0.2059, 0.04925), (-0.07909, 0.2099, 0.0), (-0.07639, 0.2059, -0.04925), (-0.06841, 0.1939, -0.09662), (-0.05545, 0.1745, -0.1403), (-0.038, 0.1484, -0.1785), (-0.01675, 0.1166, -0.2099), (0.007502, 0.08033, -0.2333), (0.03381, 0.04095, -0.2476), (0.04233, 0.0455, 0.2476), (0.02421, 0.08926, 0.2333), (0.007502, 0.1296, 0.2099), (-0.007139, 0.1649, 0.1785), (-0.01915, 0.1939, 0.1403), (-0.02808, 0.2155, 0.09662), (-0.03358, 0.2288, 0.04925), (-0.03544, 0.2333, 0.0), (-0.03358, 0.2288, -0.04925), (-0.02808, 0.2155, -0.09662), (-0.01915, 0.1939, -0.1403), (-0.007139, 0.1649, -0.1785), (0.007502, 0.1296, -0.2099), (0.02421, 0.08926, -0.2333), (0.04233, 0.0455, -0.2476), (0.05157, 0.04831, 0.2476), (0.04233, 0.09476, 0.2333), (0.03381, 0.1376, 0.2099), (0.02635, 0.1751, 0.1785), (0.02023, 0.2059, 0.1403), (0.01567, 0.2288, 0.09662), (0.01287, 0.2429, 0.04925), (0.01192, 0.2476, 0.0), (0.01287, 0.2429, -0.04925), (0.01567, 0.2288, -0.09662), (0.02023, 0.2059, -0.1403), (0.02635, 0.1751, -0.1785), (0.03381, 0.1376, -0.2099), (0.04233, 0.09476, -0.2333), (0.05157, 0.04831, -0.2476), (0.06118, 0.04925, 0.2476), (0.06118, 0.09662, 0.2333), (0.06118, 0.1785, 0.1785), (0.06118, 0.2333, 0.09662), (0.06118, 0.2333, -0.09662), (0.06118, 0.1785, -0.1785), (0.06118, 0.1403, -0.2099), (0.06118, 0.09662, -0.2333), (0.06118, 0.04925, -0.2476)], [], [(350, 349, 76, 75), (0, 345, 80, 102), (41, 63, 18, 40), (66, 42, 39, 15), (47, 48, 33, 34), (68, 67, 14, 13), (61, 70, 11, 20), (51, 52, 29, 30), (48, 49, 32, 33), (57, 58, 23, 24), (50, 51, 30, 31), (72, 71, 10, 9), (49, 50, 31, 32), (52, 53, 28, 29), (65, 55, 26, 16), (64, 41, 40, 17), (58, 59, 22, 23), (55, 64, 17, 26), (45, 46, 35, 36), (46, 47, 34, 35), (59, 60, 21, 22), (60, 61, 20, 21), (67, 43, 38, 14), (44, 45, 36, 37), (53, 54, 27, 28), (56, 57, 24, 25), (63, 62, 19, 18), (71, 65, 16, 10), (43, 66, 15, 38), (62, 44, 37, 19), (69, 68, 13, 12), (42, 72, 9, 39), (90, 89, 54, 53), (95, 94, 49, 48), (70, 69, 12, 11), (73, 74, 69, 70), (86, 85, 58, 57), (101, 6, 72, 42), (74, 75, 68, 69), (93, 92, 51, 50), (84, 83, 60, 59), (102, 80, 63, 41), (97, 96, 47, 46), (79, 102, 41, 64), (75, 76, 67, 68), (88, 79, 64, 55), (81, 99, 44, 62), (54, 56, 25, 27), (83, 82, 61, 60), (77, 101, 42, 66), (85, 84, 59, 58), (98, 97, 46, 45), (99, 98, 45, 44), (87, 86, 57, 56), (92, 91, 52, 51), (91, 90, 53, 52), (96, 95, 48, 47), (7, 78, 65, 71), (82, 73, 70, 61), (6, 7, 71, 72), (78, 88, 55, 65), (94, 93, 50, 49), (76, 100, 43, 67), (100, 77, 66, 43), (80, 81, 62, 63), (117, 178, 82, 83), (344, 8, 99, 81), (107, 108, 93, 94), (112, 113, 87, 89), (349, 5, 100, 76), (111, 112, 89, 90), (8, 103, 98, 99), (110, 111, 90, 91), (106, 107, 94, 95), (109, 110, 91, 92), (5, 348, 77, 100), (108, 109, 92, 93), (89, 87, 56, 54), (105, 106, 95, 96), (178, 352, 73, 82), (103, 104, 97, 98), (114, 115, 85, 86), (3, 2, 7, 6), (346, 0, 102, 79), (116, 117, 83, 84), (113, 114, 86, 87), (345, 344, 81, 80), (347, 1, 88, 78), (348, 4, 101, 77), (352, 351, 74, 73), (104, 105, 96, 97), (115, 116, 84, 85), (4, 3, 6, 101), (1, 346, 79, 88), (2, 347, 78, 7), (351, 350, 75, 74), (112, 111, 126, 127), (105, 104, 119, 120), (113, 112, 127, 128), (106, 105, 120, 121), (114, 113, 128, 129), (107, 106, 121, 122), (115, 114, 129, 130), (108, 107, 122, 123), (116, 115, 130, 131), (109, 108, 123, 124), (117, 116, 131, 132), (110, 109, 124, 125), (103, 8, 118), (178, 117, 132), (111, 110, 125, 126), (104, 103, 118, 119), (131, 130, 145, 146), (124, 123, 138, 139), (132, 131, 146, 147), (125, 124, 139, 140), (118, 8, 133), (178, 132, 147), (126, 125, 140, 141), (119, 118, 133, 134), (127, 126, 141, 142), (120, 119, 134, 135), (128, 127, 142, 143), (121, 120, 135, 136), (129, 128, 143, 144), (122, 121, 136, 137), (130, 129, 144, 145), (123, 122, 137, 138), (135, 134, 149, 150), (143, 142, 157, 158), (136, 135, 150, 151), (144, 143, 158, 159), (137, 136, 151, 152), (145, 144, 159, 160), (138, 137, 152, 153), (146, 145, 160, 161), (139, 138, 153, 154), (147, 146, 161, 162), (140, 139, 154, 155), (133, 8, 148), (178, 147, 162), (141, 140, 155, 156), (134, 133, 148, 149), (142, 141, 156, 157), (154, 153, 168, 169), (162, 161, 176, 177), (155, 154, 169, 170), (148, 8, 163), (178, 162, 177), (156, 155, 170, 171), (149, 148, 163, 164), (157, 156, 171, 172), (150, 149, 164, 165), (158, 157, 172, 173), (151, 150, 165, 166), (159, 158, 173, 174), (152, 151, 166, 167), (160, 159, 174, 175), (153, 152, 167, 168), (161, 160, 175, 176), (173, 172, 188, 189), (166, 165, 181, 182), (174, 173, 189, 190), (167, 166, 182, 183), (175, 174, 190, 191), (168, 167, 183, 184), (176, 175, 191, 192), (169, 168, 184, 185), (177, 176, 192, 193), (170, 169, 185, 186), (163, 8, 179), (178, 177, 193), (171, 170, 186, 187), (164, 163, 179, 180), (172, 171, 187, 188), (165, 164, 180, 181), (193, 192, 207, 208), (186, 185, 200, 201), (179, 8, 194), (178, 193, 208), (187, 186, 201, 202), (180, 179, 194, 195), (188, 187, 202, 203), (181, 180, 195, 196), (189, 188, 203, 204), (182, 181, 196, 197), (190, 189, 204, 205), (183, 182, 197, 198), (191, 190, 205, 206), (184, 183, 198, 199), (192, 191, 206, 207), (185, 184, 199, 200), (205, 204, 219, 220), (198, 197, 212, 213), (206, 205, 220, 221), (199, 198, 213, 214), (207, 206, 221, 222), (200, 199, 214, 215), (208, 207, 222, 223), (201, 200, 215, 216), (194, 8, 209), (178, 208, 223), (202, 201, 216, 217), (195, 194, 209, 210), (203, 202, 217, 218), (196, 195, 210, 211), (204, 203, 218, 219), (197, 196, 211, 212), (209, 8, 224), (178, 223, 238), (217, 216, 231, 232), (210, 209, 224, 225), (218, 217, 232, 233), (211, 210, 225, 226), (219, 218, 233, 234), (212, 211, 226, 227), (220, 219, 234, 235), (213, 212, 227, 228), (221, 220, 235, 236), (214, 213, 228, 229), (222, 221, 236, 237), (215, 214, 229, 230), (223, 222, 237, 238), (216, 215, 230, 231), (228, 227, 242, 243), (236, 235, 250, 251), (229, 228, 243, 244), (237, 236, 251, 252), (230, 229, 244, 245), (238, 237, 252, 253), (231, 230, 245, 246), (224, 8, 239), (178, 238, 253), (232, 231, 246, 247), (225, 224, 239, 240), (233, 232, 247, 248), (226, 225, 240, 241), (234, 233, 248, 249), (227, 226, 241, 242), (235, 234, 249, 250), (247, 246, 261, 262), (240, 239, 254, 255), (248, 247, 262, 263), (241, 240, 255, 256), (249, 248, 263, 264), (242, 241, 256, 257), (250, 249, 264, 265), (243, 242, 257, 258), (251, 250, 265, 266), (244, 243, 258, 259), (252, 251, 266, 267), (245, 244, 259, 260), (253, 252, 267, 268), (246, 245, 260, 261), (239, 8, 254), (178, 253, 268), (266, 265, 280, 281), (259, 258, 273, 274), (267, 266, 281, 282), (260, 259, 274, 275), (268, 267, 282, 283), (261, 260, 275, 276), (254, 8, 269), (178, 268, 283), (262, 261, 276, 277), (255, 254, 269, 270), (263, 262, 277, 278), (256, 255, 270, 271), (264, 263, 278, 279), (257, 256, 271, 272), (265, 264, 279, 280), (258, 257, 272, 273), (270, 269, 284, 285), (278, 277, 292, 293), (271, 270, 285, 286), (279, 278, 293, 294), (272, 271, 286, 287), (280, 279, 294, 295), (273, 272, 287, 288), (281, 280, 295, 296), (274, 273, 288, 289), (282, 281, 296, 297), (275, 274, 289, 290), (283, 282, 297, 298), (276, 275, 290, 291), (269, 8, 284), (178, 283, 298), (277, 276, 291, 292), (289, 288, 303, 304), (297, 296, 311, 312), (290, 289, 304, 305), (298, 297, 312, 313), (291, 290, 305, 306), (284, 8, 299), (178, 298, 313), (292, 291, 306, 307), (285, 284, 299, 300), (293, 292, 307, 308), (286, 285, 300, 301), (294, 293, 308, 309), (287, 286, 301, 302), (295, 294, 309, 310), (288, 287, 302, 303), (296, 295, 310, 311), (308, 307, 322, 323), (301, 300, 315, 316), (309, 308, 323, 324), (302, 301, 316, 317), (310, 309, 324, 325), (303, 302, 317, 318), (311, 310, 325, 326), (304, 303, 318, 319), (312, 311, 326, 327), (305, 304, 319, 320), (313, 312, 327, 328), (306, 305, 320, 321), (299, 8, 314), (178, 313, 328), (307, 306, 321, 322), (300, 299, 314, 315), (327, 326, 341, 342), (320, 319, 334, 335), (328, 327, 342, 343), (321, 320, 335, 336), (314, 8, 329), (178, 328, 343), (322, 321, 336, 337), (315, 314, 329, 330), (323, 322, 337, 338), (316, 315, 330, 331), (324, 323, 338, 339), (317, 316, 331, 332), (325, 324, 339, 340), (318, 317, 332, 333), (326, 325, 340, 341), (319, 318, 333, 334), (339, 338, 348, 5), (332, 331, 0, 346), (340, 339, 5, 349), (333, 332, 346, 1), (341, 340, 349, 350), (334, 333, 1, 347), (342, 341, 350, 351), (335, 334, 347, 2), (343, 342, 351, 352), (336, 335, 2, 3), (329, 8, 344), (178, 343, 352), (337, 336, 3, 4), (330, 329, 344, 345), (338, 337, 4, 348), (331, 330, 345, 0)])
me_sphere.polygons.foreach_set('use_smooth', [True] * 352)
_uv = me_sphere.uv_layers.new(name='UVMap')
_uv.uv.foreach_set('vector', [0.75, 0.1875, 0.75, 0.25, 0.75, 0.25, 0.75, 0.1875, 0.75, 0.8125, 0.75, 0.875, 0.75, 0.875, 0.75, 0.8125, 0.75, 0.8125, 0.75, 0.875, 0.75, 0.875, 0.75, 0.8125, 0.75, 0.375, 0.75, 0.4375, 0.75, 0.4375, 0.75, 0.375, 0.25, 0.8125, 0.25, 0.75, 0.25, 0.75, 0.25, 0.8125, 0.75, 0.1875, 0.75, 0.25, 0.75, 0.25, 0.75, 0.1875, 0.7656, 0.0, 0.75, 0.0625, 0.75, 0.0625, 0.7656, 0.0, 0.25, 0.5625, 0.25, 0.5, 0.25, 0.5, 0.25, 0.5625, 0.25, 0.75, 0.25, 0.6875, 0.25, 0.6875, 0.25, 0.75, 0.25, 0.25, 0.25, 0.1875, 0.25, 0.1875, 0.25, 0.25, 0.25, 0.625, 0.25, 0.5625, 0.25, 0.5625, 0.25, 0.625, 0.75, 0.5, 0.75, 0.5625, 0.75, 0.5625, 0.75, 0.5, 0.25, 0.6875, 0.25, 0.625, 0.25, 0.625, 0.25, 0.6875, 0.25, 0.5, 0.25, 0.4375, 0.25, 0.4375, 0.25, 0.5, 0.75, 0.625, 0.75, 0.6875, 0.75, 0.6875, 0.75, 0.625, 0.75, 0.75, 0.75, 0.8125, 0.75, 0.8125, 0.75, 0.75, 0.25, 0.1875, 0.25, 0.125, 0.25, 0.125, 0.25, 0.1875, 0.75, 0.6875, 0.75, 0.75, 0.75, 0.75, 0.75, 0.6875, 0.25, 0.9375, 0.25, 0.875, 0.25, 0.875, 0.25, 0.9375, 0.25, 0.875, 0.25, 0.8125, 0.25, 0.8125, 0.25, 0.875, 0.25, 0.125, 0.25, 0.0625, 0.25, 0.0625, 0.25, 0.125, 0.25, 0.0625, 0.2344, 0.0, 0.2344, 0.0, 0.25, 0.0625, 0.75, 0.25, 0.75, 0.3125, 0.75, 0.3125, 0.75, 0.25, 0.2344, 1.0, 0.25, 0.9375, 0.25, 0.9375, 0.2344, 1.0, 0.25, 0.4375, 0.25, 0.375, 0.25, 0.375, 0.25, 0.4375, 0.25, 0.3125, 0.25, 0.25, 0.25, 0.25, 0.25, 0.3125, 0.75, 0.875, 0.75, 0.9375, 0.75, 0.9375, 0.75, 0.875, 0.75, 0.5625, 0.75, 0.625, 0.75, 0.625, 0.75, 0.5625, 0.75, 0.3125, 0.75, 0.375, 0.75, 0.375, 0.75, 0.3125, 0.75, 0.9375, 0.7656, 1.0, 0.7656, 1.0, 0.75, 0.9375, 0.75, 0.125, 0.75, 0.1875, 0.75, 0.1875, 0.75, 0.125, 0.75, 0.4375, 0.75, 0.5, 0.75, 0.5, 0.75, 0.4375, 0.25, 0.4375, 0.25, 0.375, 0.25, 0.375, 0.25, 0.4375, 0.25, 0.75, 0.25, 0.6875, 0.25, 0.6875, 0.25, 0.75, 0.75, 0.0625, 0.75, 0.125, 0.75, 0.125, 0.75, 0.0625, 0.75, 0.0625, 0.75, 0.125, 0.75, 0.125, 0.75, 0.0625, 0.25, 0.25, 0.25, 0.1875, 0.25, 0.1875, 0.25, 0.25, 0.75, 0.4375, 0.75, 0.5, 0.75, 0.5, 0.75, 0.4375, 0.75, 0.125, 0.75, 0.1875, 0.75, 0.1875, 0.75, 0.125, 0.25, 0.625, 0.25, 0.5625, 0.25, 0.5625, 0.25, 0.625, 0.25, 0.125, 0.25, 0.0625, 0.25, 0.0625, 0.25, 0.125, 0.75, 0.8125, 0.75, 0.875, 0.75, 0.875, 0.75, 0.8125, 0.25, 0.875, 0.25, 0.8125, 0.25, 0.8125, 0.25, 0.875, 0.75, 0.75, 0.75, 0.8125, 0.75, 0.8125, 0.75, 0.75, 0.75, 0.1875, 0.75, 0.25, 0.75, 0.25, 0.75, 0.1875, 0.75, 0.6875, 0.75, 0.75, 0.75, 0.75, 0.75, 0.6875, 0.75, 0.9375, 0.7656, 1.0, 0.7656, 1.0, 0.75, 0.9375, 0.25, 0.375, 0.25, 0.3125, 0.25, 0.3125, 0.25, 0.375, 0.25, 0.0625, 0.2344, 0.0, 0.2344, 0.0, 0.25, 0.0625, 0.75, 0.375, 0.75, 0.4375, 0.75, 0.4375, 0.75, 0.375, 0.25, 0.1875, 0.25, 0.125, 0.25, 0.125, 0.25, 0.1875, 0.25, 0.9375, 0.25, 0.875, 0.25, 0.875, 0.25, 0.9375, 0.2344, 1.0, 0.25, 0.9375, 0.25, 0.9375, 0.2344, 1.0, 0.25, 0.3125, 0.25, 0.25, 0.25, 0.25, 0.25, 0.3125, 0.25, 0.5625, 0.25, 0.5, 0.25, 0.5, 0.25, 0.5625, 0.25, 0.5, 0.25, 0.4375, 0.25, 0.4375, 0.25, 0.5, 0.25, 0.8125, 0.25, 0.75, 0.25, 0.75, 0.25, 0.8125, 0.75, 0.5625, 0.75, 0.625, 0.75, 0.625, 0.75, 0.5625, 0.7656, 0.0, 0.75, 0.0625, 0.75, 0.0625, 0.7656, 0.0, 0.75, 0.5, 0.75, 0.5625, 0.75, 0.5625, 0.75, 0.5, 0.75, 0.625, 0.75, 0.6875, 0.75, 0.6875, 0.75, 0.625, 0.25, 0.6875, 0.25, 0.625, 0.25, 0.625, 0.25, 0.6875, 0.75, 0.25, 0.75, 0.3125, 0.75, 0.3125, 0.75, 0.25, 0.75, 0.3125, 0.75, 0.375, 0.75, 0.375, 0.75, 0.3125, 0.75, 0.875, 0.75, 0.9375, 0.75, 0.9375, 0.75, 0.875, 0.25, 0.0625, 0.2344, 0.0, 0.2344, 0.0, 0.25, 0.0625, 0.75, 0.9375, 0.7656, 1.0, 0.7656, 1.0, 0.75, 0.9375, 0.25, 0.6875, 0.25, 0.625, 0.25, 0.625, 0.25, 0.6875, 0.25, 0.375, 0.25, 0.3125, 0.25, 0.3125, 0.25, 0.375, 0.75, 0.25, 0.75, 0.3125, 0.75, 0.3125, 0.75, 0.25, 0.25, 0.4375, 0.25, 0.375, 0.25, 0.375, 0.25, 0.4375, 0.2344, 1.0, 0.25, 0.9375, 0.25, 0.9375, 0.2344, 1.0, 0.25, 0.5, 0.25, 0.4375, 0.25, 0.4375, 0.25, 0.5, 0.25, 0.75, 0.25, 0.6875, 0.25, 0.6875, 0.25, 0.75, 0.25, 0.5625, 0.25, 0.5, 0.25, 0.5, 0.25, 0.5625, 0.75, 0.3125, 0.75, 0.375, 0.75, 0.375, 0.75, 0.3125, 0.25, 0.625, 0.25, 0.5625, 0.25, 0.5625, 0.25, 0.625, 0.25, 0.375, 0.25, 0.3125, 0.25, 0.3125, 0.25, 0.375, 0.25, 0.8125, 0.25, 0.75, 0.25, 0.75, 0.25, 0.8125, 0.7656, 0.0, 0.75, 0.0625, 0.75, 0.0625, 0.7656, 0.0, 0.25, 0.9375, 0.25, 0.875, 0.25, 0.875, 0.25, 0.9375, 0.25, 0.25, 0.25, 0.1875, 0.25, 0.1875, 0.25, 0.25, 0.75, 0.5, 0.75, 0.5625, 0.75, 0.5625, 0.75, 0.5, 0.75, 0.75, 0.75, 0.8125, 0.75, 0.8125, 0.75, 0.75, 0.25, 0.125, 0.25, 0.0625, 0.25, 0.0625, 0.25, 0.125, 0.25, 0.3125, 0.25, 0.25, 0.25, 0.25, 0.25, 0.3125, 0.75, 0.875, 0.75, 0.9375, 0.75, 0.9375, 0.75, 0.875, 0.75, 0.625, 0.75, 0.6875, 0.75, 0.6875, 0.75, 0.625, 0.75, 0.375, 0.75, 0.4375, 0.75, 0.4375, 0.75, 0.375, 0.75, 0.0625, 0.75, 0.125, 0.75, 0.125, 0.75, 0.0625, 0.25, 0.875, 0.25, 0.8125, 0.25, 0.8125, 0.25, 0.875, 0.25, 0.1875, 0.25, 0.125, 0.25, 0.125, 0.25, 0.1875, 0.75, 0.4375, 0.75, 0.5, 0.75, 0.5, 0.75, 0.4375, 0.75, 0.6875, 0.75, 0.75, 0.75, 0.75, 0.75, 0.6875, 0.75, 0.5625, 0.75, 0.625, 0.75, 0.625, 0.75, 0.5625, 0.75, 0.125, 0.75, 0.1875, 0.75, 0.1875, 0.75, 0.125, 0.25, 0.375, 0.25, 0.4375, 0.2188, 0.4375, 0.2188, 0.375, 0.25, 0.8125, 0.25, 0.875, 0.2188, 0.875, 0.2188, 0.8125, 0.25, 0.3125, 0.25, 0.375, 0.2188, 0.375, 0.2188, 0.3125, 0.25, 0.75, 0.25, 0.8125, 0.2188, 0.8125, 0.2188, 0.75, 0.25, 0.25, 0.25, 0.3125, 0.2188, 0.3125, 0.2188, 0.25, 0.25, 0.6875, 0.25, 0.75, 0.2188, 0.75, 0.2188, 0.6875, 0.25, 0.1875, 0.25, 0.25, 0.2188, 0.25, 0.2188, 0.1875, 0.25, 0.625, 0.25, 0.6875, 0.2188, 0.6875, 0.2188, 0.625, 0.25, 0.125, 0.25, 0.1875, 0.2188, 0.1875, 0.2188, 0.125, 0.25, 0.5625, 0.25, 0.625, 0.2188, 0.625, 0.2188, 0.5625, 0.25, 0.0625, 0.25, 0.125, 0.2188, 0.125, 0.2188, 0.0625, 0.25, 0.5, 0.25, 0.5625, 0.2188, 0.5625, 0.2187, 0.5, 0.25, 0.9375, 0.2344, 1.0, 0.2188, 0.9375, 0.2344, 0.0, 0.25, 0.0625, 0.2188, 0.0625, 0.25, 0.4375, 0.25, 0.5, 0.2187, 0.5, 0.2188, 0.4375, 0.25, 0.875, 0.25, 0.9375, 0.2188, 0.9375, 0.2188, 0.875, 0.2188, 0.125, 0.2188, 0.1875, 0.1875, 0.1875, 0.1875, 0.125, 0.2188, 0.5625, 0.2188, 0.625, 0.1875, 0.625, 0.1875, 0.5625, 0.2188, 0.0625, 0.2188, 0.125, 0.1875, 0.125, 0.1875, 0.0625, 0.2187, 0.5, 0.2188, 0.5625, 0.1875, 0.5625, 0.1875, 0.5, 0.2188, 0.9375, 0.2031, 1.0, 0.1875, 0.9375, 0.2031, 0.0, 0.2188, 0.0625, 0.1875, 0.0625, 0.2188, 0.4375, 0.2187, 0.5, 0.1875, 0.5, 0.1875, 0.4375, 0.2188, 0.875, 0.2188, 0.9375, 0.1875, 0.9375, 0.1875, 0.875, 0.2188, 0.375, 0.2188, 0.4375, 0.1875, 0.4375, 0.1875, 0.375, 0.2188, 0.8125, 0.2188, 0.875, 0.1875, 0.875, 0.1875, 0.8125, 0.2188, 0.3125, 0.2188, 0.375, 0.1875, 0.375, 0.1875, 0.3125, 0.2188, 0.75, 0.2188, 0.8125, 0.1875, 0.8125, 0.1875, 0.75, 0.2188, 0.25, 0.2188, 0.3125, 0.1875, 0.3125, 0.1875, 0.25, 0.2188, 0.6875, 0.2188, 0.75, 0.1875, 0.75, 0.1875, 0.6875, 0.2188, 0.1875, 0.2188, 0.25, 0.1875, 0.25, 0.1875, 0.1875, 0.2188, 0.625, 0.2188, 0.6875, 0.1875, 0.6875, 0.1875, 0.625, 0.1875, 0.8125, 0.1875, 0.875, 0.1562, 0.875, 0.1562, 0.8125, 0.1875, 0.3125, 0.1875, 0.375, 0.1563, 0.375, 0.1562, 0.3125, 0.1875, 0.75, 0.1875, 0.8125, 0.1562, 0.8125, 0.1562, 0.75, 0.1875, 0.25, 0.1875, 0.3125, 0.1562, 0.3125, 0.1562, 0.25, 0.1875, 0.6875, 0.1875, 0.75, 0.1562, 0.75, 0.1562, 0.6875, 0.1875, 0.1875, 0.1875, 0.25, 0.1562, 0.25, 0.1562, 0.1875, 0.1875, 0.625, 0.1875, 0.6875, 0.1562, 0.6875, 0.1563, 0.625, 0.1875, 0.125, 0.1875, 0.1875, 0.1562, 0.1875, 0.1562, 0.125, 0.1875, 0.5625, 0.1875, 0.625, 0.1563, 0.625, 0.1562, 0.5625, 0.1875, 0.0625, 0.1875, 0.125, 0.1562, 0.125, 0.1563, 0.0625, 0.1875, 0.5, 0.1875, 0.5625, 0.1562, 0.5625, 0.1562, 0.5, 0.1875, 0.9375, 0.1719, 1.0, 0.1563, 0.9375, 0.1719, 0.0, 0.1875, 0.0625, 0.1563, 0.0625, 0.1875, 0.4375, 0.1875, 0.5, 0.1562, 0.5, 0.1562, 0.4375, 0.1875, 0.875, 0.1875, 0.9375, 0.1563, 0.9375, 0.1562, 0.875, 0.1875, 0.375, 0.1875, 0.4375, 0.1562, 0.4375, 0.1563, 0.375, 0.1562, 0.5625, 0.1563, 0.625, 0.125, 0.625, 0.125, 0.5625, 0.1563, 0.0625, 0.1562, 0.125, 0.125, 0.125, 0.125, 0.0625, 0.1562, 0.5, 0.1562, 0.5625, 0.125, 0.5625, 0.125, 0.5, 0.1563, 0.9375, 0.1406, 1.0, 0.125, 0.9375, 0.1406, 0.0, 0.1563, 0.0625, 0.125, 0.0625, 0.1562, 0.4375, 0.1562, 0.5, 0.125, 0.5, 0.125, 0.4375, 0.1562, 0.875, 0.1563, 0.9375, 0.125, 0.9375, 0.125, 0.875, 0.1563, 0.375, 0.1562, 0.4375, 0.125, 0.4375, 0.125, 0.375, 0.1562, 0.8125, 0.1562, 0.875, 0.125, 0.875, 0.125, 0.8125, 0.1562, 0.3125, 0.1563, 0.375, 0.125, 0.375, 0.125, 0.3125, 0.1562, 0.75, 0.1562, 0.8125, 0.125, 0.8125, 0.125, 0.75, 0.1562, 0.25, 0.1562, 0.3125, 0.125, 0.3125, 0.125, 0.25, 0.1562, 0.6875, 0.1562, 0.75, 0.125, 0.75, 0.125, 0.6875, 0.1562, 0.1875, 0.1562, 0.25, 0.125, 0.25, 0.125, 0.1875, 0.1563, 0.625, 0.1562, 0.6875, 0.125, 0.6875, 0.125, 0.625, 0.1562, 0.125, 0.1562, 0.1875, 0.125, 0.1875, 0.125, 0.125, 0.125, 0.3125, 0.125, 0.375, 0.09375, 0.375, 0.09375, 0.3125, 0.125, 0.75, 0.125, 0.8125, 0.09375, 0.8125, 0.09375, 0.75, 0.125, 0.25, 0.125, 0.3125, 0.09375, 0.3125, 0.09375, 0.25, 0.125, 0.6875, 0.125, 0.75, 0.09375, 0.75, 0.09375, 0.6875, 0.125, 0.1875, 0.125, 0.25, 0.09375, 0.25, 0.09375, 0.1875, 0.125, 0.625, 0.125, 0.6875, 0.09375, 0.6875, 0.09375, 0.625, 0.125, 0.125, 0.125, 0.1875, 0.09375, 0.1875, 0.09375, 0.125, 0.125, 0.5625, 0.125, 0.625, 0.09375, 0.625, 0.09375, 0.5625, 0.125, 0.0625, 0.125, 0.125, 0.09375, 0.125, 0.09375, 0.0625, 0.125, 0.5, 0.125, 0.5625, 0.09375, 0.5625, 0.09375, 0.5, 0.125, 0.9375, 0.1094, 1.0, 0.09375, 0.9375, 0.1094, 0.0, 0.125, 0.0625, 0.09375, 0.0625, 0.125, 0.4375, 0.125, 0.5, 0.09375, 0.5, 0.09375, 0.4375, 0.125, 0.875, 0.125, 0.9375, 0.09375, 0.9375, 0.09375, 0.875, 0.125, 0.375, 0.125, 0.4375, 0.09375, 0.4375, 0.09375, 0.375, 0.125, 0.8125, 0.125, 0.875, 0.09375, 0.875, 0.09375, 0.8125, 0.09375, 0.0625, 0.09375, 0.125, 0.0625, 0.125, 0.0625, 0.0625, 0.09375, 0.5, 0.09375, 0.5625, 0.0625, 0.5625, 0.0625, 0.5, 0.09375, 0.9375, 0.07812, 1.0, 0.0625, 0.9375, 0.07812, 0.0, 0.09375, 0.0625, 0.0625, 0.0625, 0.09375, 0.4375, 0.09375, 0.5, 0.0625, 0.5, 0.0625, 0.4375, 0.09375, 0.875, 0.09375, 0.9375, 0.0625, 0.9375, 0.0625, 0.875, 0.09375, 0.375, 0.09375, 0.4375, 0.0625, 0.4375, 0.0625, 0.375, 0.09375, 0.8125, 0.09375, 0.875, 0.0625, 0.875, 0.0625, 0.8125, 0.09375, 0.3125, 0.09375, 0.375, 0.0625, 0.375, 0.0625, 0.3125, 0.09375, 0.75, 0.09375, 0.8125, 0.0625, 0.8125, 0.0625, 0.75, 0.09375, 0.25, 0.09375, 0.3125, 0.0625, 0.3125, 0.0625, 0.25, 0.09375, 0.6875, 0.09375, 0.75, 0.0625, 0.75, 0.0625, 0.6875, 0.09375, 0.1875, 0.09375, 0.25, 0.0625, 0.25, 0.0625, 0.1875, 0.09375, 0.625, 0.09375, 0.6875, 0.0625, 0.6875, 0.0625, 0.625, 0.09375, 0.125, 0.09375, 0.1875, 0.0625, 0.1875, 0.0625, 0.125, 0.09375, 0.5625, 0.09375, 0.625, 0.0625, 0.625, 0.0625, 0.5625, 0.0625, 0.25, 0.0625, 0.3125, 0.03125, 0.3125, 0.03125, 0.25, 0.0625, 0.6875, 0.0625, 0.75, 0.03125, 0.75, 0.03125, 0.6875, 0.0625, 0.1875, 0.0625, 0.25, 0.03125, 0.25, 0.03125, 0.1875, 0.0625, 0.625, 0.0625, 0.6875, 0.03125, 0.6875, 0.03125, 0.625, 0.0625, 0.125, 0.0625, 0.1875, 0.03125, 0.1875, 0.03125, 0.125, 0.0625, 0.5625, 0.0625, 0.625, 0.03125, 0.625, 0.03125, 0.5625, 0.0625, 0.0625, 0.0625, 0.125, 0.03125, 0.125, 0.03125, 0.0625, 0.0625, 0.5, 0.0625, 0.5625, 0.03125, 0.5625, 0.03125, 0.5, 0.0625, 0.9375, 0.04687, 1.0, 0.03125, 0.9375, 0.04687, 0.0, 0.0625, 0.0625, 0.03125, 0.0625, 0.0625, 0.4375, 0.0625, 0.5, 0.03125, 0.5, 0.03125, 0.4375, 0.0625, 0.875, 0.0625, 0.9375, 0.03125, 0.9375, 0.03125, 0.875, 0.0625, 0.375, 0.0625, 0.4375, 0.03125, 0.4375, 0.03125, 0.375, 0.0625, 0.8125, 0.0625, 0.875, 0.03125, 0.875, 0.03125, 0.8125, 0.0625, 0.3125, 0.0625, 0.375, 0.03125, 0.375, 0.03125, 0.3125, 0.0625, 0.75, 0.0625, 0.8125, 0.03125, 0.8125, 0.03125, 0.75, 0.03125, 0.9375, 0.01562, 1.0, 0.0, 0.9375, 0.01562, 0.0, 0.03125, 0.0625, 0.0, 0.0625, 0.03125, 0.4375, 0.03125, 0.5, 0.0, 0.5, 0.0, 0.4375, 0.03125, 0.875, 0.03125, 0.9375, 0.0, 0.9375, 0.0, 0.875, 0.03125, 0.375, 0.03125, 0.4375, 0.0, 0.4375, 0.0, 0.375, 0.03125, 0.8125, 0.03125, 0.875, 0.0, 0.875, 0.0, 0.8125, 0.03125, 0.3125, 0.03125, 0.375, 0.0, 0.375, 0.0, 0.3125, 0.03125, 0.75, 0.03125, 0.8125, 0.0, 0.8125, 0.0, 0.75, 0.03125, 0.25, 0.03125, 0.3125, 0.0, 0.3125, 0.0, 0.25, 0.03125, 0.6875, 0.03125, 0.75, 0.0, 0.75, 0.0, 0.6875, 0.03125, 0.1875, 0.03125, 0.25, 0.0, 0.25, 0.0, 0.1875, 0.03125, 0.625, 0.03125, 0.6875, 0.0, 0.6875, 0.0, 0.625, 0.03125, 0.125, 0.03125, 0.1875, 0.0, 0.1875, 0.0, 0.125, 0.03125, 0.5625, 0.03125, 0.625, 0.0, 0.625, 0.0, 0.5625, 0.03125, 0.0625, 0.03125, 0.125, 0.0, 0.125, 0.0, 0.0625, 0.03125, 0.5, 0.03125, 0.5625, 0.0, 0.5625, 0.0, 0.5, 1.0, 0.6875, 1.0, 0.75, 0.9688, 0.75, 0.9687, 0.6875, 1.0, 0.1875, 1.0, 0.25, 0.9688, 0.25, 0.9687, 0.1875, 1.0, 0.625, 1.0, 0.6875, 0.9687, 0.6875, 0.9688, 0.625, 1.0, 0.125, 1.0, 0.1875, 0.9687, 0.1875, 0.9687, 0.125, 1.0, 0.5625, 1.0, 0.625, 0.9688, 0.625, 0.9687, 0.5625, 1.0, 0.0625, 1.0, 0.125, 0.9687, 0.125, 0.9688, 0.0625, 1.0, 0.5, 1.0, 0.5625, 0.9687, 0.5625, 0.9687, 0.5, 1.0, 0.9375, 0.9844, 1.0, 0.9688, 0.9375, 0.9844, 0.0, 1.0, 0.0625, 0.9688, 0.0625, 1.0, 0.4375, 1.0, 0.5, 0.9687, 0.5, 0.9687, 0.4375, 1.0, 0.875, 1.0, 0.9375, 0.9688, 0.9375, 0.9687, 0.875, 1.0, 0.375, 1.0, 0.4375, 0.9687, 0.4375, 0.9688, 0.375, 1.0, 0.8125, 1.0, 0.875, 0.9687, 0.875, 0.9687, 0.8125, 1.0, 0.3125, 1.0, 0.375, 0.9688, 0.375, 0.9687, 0.3125, 1.0, 0.75, 1.0, 0.8125, 0.9687, 0.8125, 0.9688, 0.75, 1.0, 0.25, 1.0, 0.3125, 0.9687, 0.3125, 0.9688, 0.25, 0.9687, 0.4375, 0.9687, 0.5, 0.9375, 0.5, 0.9375, 0.4375, 0.9687, 0.875, 0.9688, 0.9375, 0.9375, 0.9375, 0.9375, 0.875, 0.9688, 0.375, 0.9687, 0.4375, 0.9375, 0.4375, 0.9375, 0.375, 0.9687, 0.8125, 0.9687, 0.875, 0.9375, 0.875, 0.9375, 0.8125, 0.9687, 0.3125, 0.9688, 0.375, 0.9375, 0.375, 0.9375, 0.3125, 0.9688, 0.75, 0.9687, 0.8125, 0.9375, 0.8125, 0.9375, 0.75, 0.9688, 0.25, 0.9687, 0.3125, 0.9375, 0.3125, 0.9375, 0.25, 0.9687, 0.6875, 0.9688, 0.75, 0.9375, 0.75, 0.9375, 0.6875, 0.9687, 0.1875, 0.9688, 0.25, 0.9375, 0.25, 0.9375, 0.1875, 0.9688, 0.625, 0.9687, 0.6875, 0.9375, 0.6875, 0.9375, 0.625, 0.9687, 0.125, 0.9687, 0.1875, 0.9375, 0.1875, 0.9375, 0.125, 0.9687, 0.5625, 0.9688, 0.625, 0.9375, 0.625, 0.9375, 0.5625, 0.9688, 0.0625, 0.9687, 0.125, 0.9375, 0.125, 0.9375, 0.0625, 0.9687, 0.5, 0.9687, 0.5625, 0.9375, 0.5625, 0.9375, 0.5, 0.9688, 0.9375, 0.9531, 1.0, 0.9375, 0.9375, 0.9531, 0.0, 0.9688, 0.0625, 0.9375, 0.0625, 0.9375, 0.1875, 0.9375, 0.25, 0.9062, 0.25, 0.9062, 0.1875, 0.9375, 0.625, 0.9375, 0.6875, 0.9062, 0.6875, 0.9062, 0.625, 0.9375, 0.125, 0.9375, 0.1875, 0.9062, 0.1875, 0.9062, 0.125, 0.9375, 0.5625, 0.9375, 0.625, 0.9062, 0.625, 0.9062, 0.5625, 0.9375, 0.0625, 0.9375, 0.125, 0.9062, 0.125, 0.9062, 0.0625, 0.9375, 0.5, 0.9375, 0.5625, 0.9062, 0.5625, 0.9062, 0.5, 0.9375, 0.9375, 0.9219, 1.0, 0.9062, 0.9375, 0.9219, 0.0, 0.9375, 0.0625, 0.9062, 0.0625, 0.9375, 0.4375, 0.9375, 0.5, 0.9062, 0.5, 0.9062, 0.4375, 0.9375, 0.875, 0.9375, 0.9375, 0.9062, 0.9375, 0.9062, 0.875, 0.9375, 0.375, 0.9375, 0.4375, 0.9062, 0.4375, 0.9062, 0.375, 0.9375, 0.8125, 0.9375, 0.875, 0.9062, 0.875, 0.9062, 0.8125, 0.9375, 0.3125, 0.9375, 0.375, 0.9062, 0.375, 0.9062, 0.3125, 0.9375, 0.75, 0.9375, 0.8125, 0.9062, 0.8125, 0.9062, 0.75, 0.9375, 0.25, 0.9375, 0.3125, 0.9062, 0.3125, 0.9062, 0.25, 0.9375, 0.6875, 0.9375, 0.75, 0.9062, 0.75, 0.9062, 0.6875, 0.9062, 0.875, 0.9062, 0.9375, 0.875, 0.9375, 0.875, 0.875, 0.9062, 0.375, 0.9062, 0.4375, 0.875, 0.4375, 0.875, 0.375, 0.9062, 0.8125, 0.9062, 0.875, 0.875, 0.875, 0.875, 0.8125, 0.9062, 0.3125, 0.9062, 0.375, 0.875, 0.375, 0.875, 0.3125, 0.9062, 0.75, 0.9062, 0.8125, 0.875, 0.8125, 0.875, 0.75, 0.9062, 0.25, 0.9062, 0.3125, 0.875, 0.3125, 0.875, 0.25, 0.9062, 0.6875, 0.9062, 0.75, 0.875, 0.75, 0.875, 0.6875, 0.9062, 0.1875, 0.9062, 0.25, 0.875, 0.25, 0.875, 0.1875, 0.9062, 0.625, 0.9062, 0.6875, 0.875, 0.6875, 0.875, 0.625, 0.9062, 0.125, 0.9062, 0.1875, 0.875, 0.1875, 0.875, 0.125, 0.9062, 0.5625, 0.9062, 0.625, 0.875, 0.625, 0.875, 0.5625, 0.9062, 0.0625, 0.9062, 0.125, 0.875, 0.125, 0.875, 0.0625, 0.9062, 0.5, 0.9062, 0.5625, 0.875, 0.5625, 0.875, 0.5, 0.9062, 0.9375, 0.8906, 1.0, 0.875, 0.9375, 0.8906, 0.0, 0.9062, 0.0625, 0.875, 0.0625, 0.9062, 0.4375, 0.9062, 0.5, 0.875, 0.5, 0.875, 0.4375, 0.875, 0.625, 0.875, 0.6875, 0.8437, 0.6875, 0.8438, 0.625, 0.875, 0.125, 0.875, 0.1875, 0.8437, 0.1875, 0.8438, 0.125, 0.875, 0.5625, 0.875, 0.625, 0.8438, 0.625, 0.8437, 0.5625, 0.875, 0.0625, 0.875, 0.125, 0.8438, 0.125, 0.8438, 0.0625, 0.875, 0.5, 0.875, 0.5625, 0.8437, 0.5625, 0.8437, 0.5, 0.875, 0.9375, 0.8594, 1.0, 0.8438, 0.9375, 0.8594, 0.0, 0.875, 0.0625, 0.8438, 0.0625, 0.875, 0.4375, 0.875, 0.5, 0.8437, 0.5, 0.8437, 0.4375, 0.875, 0.875, 0.875, 0.9375, 0.8438, 0.9375, 0.8438, 0.875, 0.875, 0.375, 0.875, 0.4375, 0.8437, 0.4375, 0.8438, 0.375, 0.875, 0.8125, 0.875, 0.875, 0.8438, 0.875, 0.8437, 0.8125, 0.875, 0.3125, 0.875, 0.375, 0.8438, 0.375, 0.8437, 0.3125, 0.875, 0.75, 0.875, 0.8125, 0.8437, 0.8125, 0.8438, 0.75, 0.875, 0.25, 0.875, 0.3125, 0.8437, 0.3125, 0.8438, 0.25, 0.875, 0.6875, 0.875, 0.75, 0.8438, 0.75, 0.8437, 0.6875, 0.875, 0.1875, 0.875, 0.25, 0.8438, 0.25, 0.8437, 0.1875, 0.8438, 0.375, 0.8437, 0.4375, 0.8125, 0.4375, 0.8125, 0.375, 0.8437, 0.8125, 0.8438, 0.875, 0.8125, 0.875, 0.8125, 0.8125, 0.8437, 0.3125, 0.8438, 0.375, 0.8125, 0.375, 0.8125, 0.3125, 0.8438, 0.75, 0.8437, 0.8125, 0.8125, 0.8125, 0.8125, 0.75, 0.8438, 0.25, 0.8437, 0.3125, 0.8125, 0.3125, 0.8125, 0.25, 0.8437, 0.6875, 0.8438, 0.75, 0.8125, 0.75, 0.8125, 0.6875, 0.8437, 0.1875, 0.8438, 0.25, 0.8125, 0.25, 0.8125, 0.1875, 0.8438, 0.625, 0.8437, 0.6875, 0.8125, 0.6875, 0.8125, 0.625, 0.8438, 0.125, 0.8437, 0.1875, 0.8125, 0.1875, 0.8125, 0.125, 0.8437, 0.5625, 0.8438, 0.625, 0.8125, 0.625, 0.8125, 0.5625, 0.8438, 0.0625, 0.8438, 0.125, 0.8125, 0.125, 0.8125, 0.0625, 0.8437, 0.5, 0.8437, 0.5625, 0.8125, 0.5625, 0.8125, 0.5, 0.8438, 0.9375, 0.8281, 1.0, 0.8125, 0.9375, 0.8281, 0.0, 0.8438, 0.0625, 0.8125, 0.0625, 0.8437, 0.4375, 0.8437, 0.5, 0.8125, 0.5, 0.8125, 0.4375, 0.8438, 0.875, 0.8438, 0.9375, 0.8125, 0.9375, 0.8125, 0.875, 0.8125, 0.125, 0.8125, 0.1875, 0.7812, 0.1875, 0.7812, 0.125, 0.8125, 0.5625, 0.8125, 0.625, 0.7812, 0.625, 0.7812, 0.5625, 0.8125, 0.0625, 0.8125, 0.125, 0.7812, 0.125, 0.7812, 0.0625, 0.8125, 0.5, 0.8125, 0.5625, 0.7812, 0.5625, 0.7812, 0.5, 0.8125, 0.9375, 0.7969, 1.0, 0.7812, 0.9375, 0.7969, 0.0, 0.8125, 0.0625, 0.7812, 0.0625, 0.8125, 0.4375, 0.8125, 0.5, 0.7812, 0.5, 0.7812, 0.4375, 0.8125, 0.875, 0.8125, 0.9375, 0.7812, 0.9375, 0.7812, 0.875, 0.8125, 0.375, 0.8125, 0.4375, 0.7812, 0.4375, 0.7812, 0.375, 0.8125, 0.8125, 0.8125, 0.875, 0.7812, 0.875, 0.7812, 0.8125, 0.8125, 0.3125, 0.8125, 0.375, 0.7812, 0.375, 0.7812, 0.3125, 0.8125, 0.75, 0.8125, 0.8125, 0.7812, 0.8125, 0.7812, 0.75, 0.8125, 0.25, 0.8125, 0.3125, 0.7812, 0.3125, 0.7812, 0.25, 0.8125, 0.6875, 0.8125, 0.75, 0.7812, 0.75, 0.7812, 0.6875, 0.8125, 0.1875, 0.8125, 0.25, 0.7812, 0.25, 0.7812, 0.1875, 0.8125, 0.625, 0.8125, 0.6875, 0.7812, 0.6875, 0.7812, 0.625, 0.7812, 0.3125, 0.7812, 0.375, 0.75, 0.375, 0.75, 0.3125, 0.7812, 0.75, 0.7812, 0.8125, 0.75, 0.8125, 0.75, 0.75, 0.7812, 0.25, 0.7812, 0.3125, 0.75, 0.3125, 0.75, 0.25, 0.7812, 0.6875, 0.7812, 0.75, 0.75, 0.75, 0.75, 0.6875, 0.7812, 0.1875, 0.7812, 0.25, 0.75, 0.25, 0.75, 0.1875, 0.7812, 0.625, 0.7812, 0.6875, 0.75, 0.6875, 0.75, 0.625, 0.7812, 0.125, 0.7812, 0.1875, 0.75, 0.1875, 0.75, 0.125, 0.7812, 0.5625, 0.7812, 0.625, 0.75, 0.625, 0.75, 0.5625, 0.7812, 0.0625, 0.7812, 0.125, 0.75, 0.125, 0.75, 0.0625, 0.7812, 0.5, 0.7812, 0.5625, 0.75, 0.5625, 0.75, 0.5, 0.7812, 0.9375, 0.7656, 1.0, 0.75, 0.9375, 0.7656, 0.0, 0.7812, 0.0625, 0.75, 0.0625, 0.7812, 0.4375, 0.7812, 0.5, 0.75, 0.5, 0.75, 0.4375, 0.7812, 0.875, 0.7812, 0.9375, 0.75, 0.9375, 0.75, 0.875, 0.7812, 0.375, 0.7812, 0.4375, 0.75, 0.4375, 0.75, 0.375, 0.7812, 0.8125, 0.7812, 0.875, 0.75, 0.875, 0.75, 0.8125])
me_sphere.update()

# ---- objects
ob_light = bpy.data.objects.new('Light', light_light)
ob_camera = bpy.data.objects.new('Camera', cam_camera)
ob_cylinder = bpy.data.objects.new('Cylinder', me_cylinder)
ob_sphere = bpy.data.objects.new('Sphere', me_sphere)

# ---- transforms, parenting, visibility, modifiers, constraints
ob_light.location = (4.076, 1.005, 5.904)
ob_light.rotation_euler = (0.6503, 0.05522, 1.866)
ob_light.lock_rotations_4d = False
ob_light.empty_display_type = 'ARROWS'
ob_light.color = (0.0, 0.0, 0.0, 0.0)
ob_light.lineart.crease_threshold = 0.0
ob_camera.location = (7.359, -6.926, 4.958)
ob_camera.rotation_euler = (1.109, 0.0, 0.8149)
ob_camera.lock_rotations_4d = False
ob_camera.empty_display_type = 'ARROWS'
ob_camera.color = (0.0, 0.0, 0.0, 0.0)
ob_camera.display_type = 'WIRE'
ob_camera.lineart.crease_threshold = 0.0
ob_cylinder.location = (0.0, 0.0, 0.0)
ob_cylinder.rotation_euler = (-0.0, 1.571, 0.0)
ob_cylinder.scale = (1.0, 1.0, 3.871)
ob_sphere.location = (-2.523, 2.064e-08, 0.0)
ob_sphere.scale = (4.143, 1.0, 1.0)

# ---- collection membership
col_collection.objects.link(ob_light)
col_collection.objects.link(ob_camera)
col_collection.objects.link(ob_cylinder)
col_collection.objects.link(ob_sphere)

# ---- scene / render settings (as saved in the file)
scene.camera = ob_camera
scene.frame_start = 1; scene.frame_end = 250; scene.frame_set(20)
scene.render.engine = 'BLENDER_EEVEE_NEXT'
bpy.context.view_layer.update()
